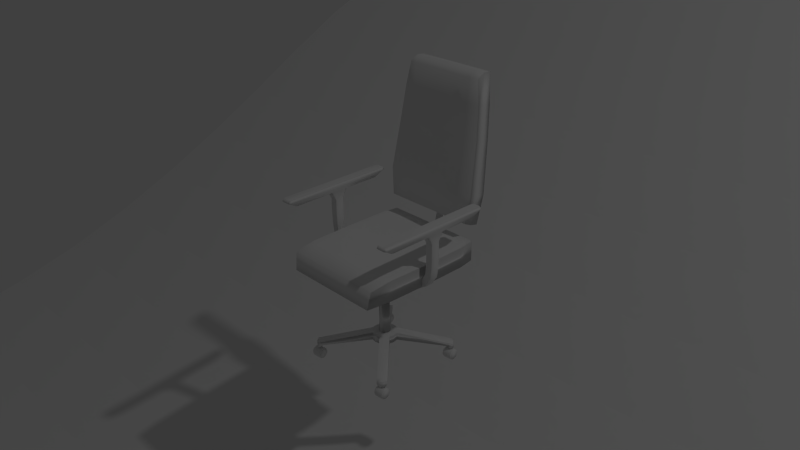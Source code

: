 # Source: officechairbasic.blend  (saved by Blender 2.73.0; exported with 4.5.12 LTS)
import bpy
from mathutils import Matrix  # noqa: F401  (used for matrix-valued properties, if any)

bpy.ops.wm.read_factory_settings(use_empty=True)
scene = bpy.context.scene
scene.name = 'Scene'

# ---- collections
col_collection_1 = bpy.data.collections.new('Collection 1'); scene.collection.children.link(col_collection_1)
col_collection_2 = bpy.data.collections.new('Collection 2'); scene.collection.children.link(col_collection_2)
col_collection_2.hide_render = True
col_collection_2.hide_viewport = True

# ---- materials (node trees are filled in below, after node groups)
mat_diffuse_white = bpy.data.materials.new('Diffuse White')
mat_diffuse_white.alpha_threshold = 0.0
mat_diffuse_white.use_transparent_shadow = False
mat_diffuse_white.roughness = 0.5

# ---- material node trees

# ---- world
world_world = bpy.data.worlds.new('World'); scene.world = world_world
world_world.color = (0.05088, 0.05088, 0.05088)
world_world.use_sun_shadow = False
world_world.sun_shadow_jitter_overblur = 0.0
world_world.cycles.sampling_method = 'MANUAL'
world_world.cycles.sample_map_resolution = 256

# ---- cameras
cam_camera_002 = bpy.data.cameras.new('Camera.002')
cam_camera_002.clip_end = 100.0
cam_camera_002.lens = 35.0
cam_camera_002.sensor_width = 32.0
cam_camera_002.sensor_height = 18.0
cam_camera_002.display_size = 2.0
cam_camera_002.dof.focus_distance = 0.0
cam_camera_002.dof.aperture_fstop = 128.0
cam_camera_001 = bpy.data.cameras.new('Camera.001')
cam_camera_001.clip_end = 100.0
cam_camera_001.lens = 35.0
cam_camera_001.sensor_width = 32.0
cam_camera_001.sensor_height = 18.0
cam_camera_001.display_size = 2.0
cam_camera_001.dof.focus_distance = 0.0
cam_camera_001.dof.aperture_fstop = 128.0
cam_camera = bpy.data.cameras.new('Camera')
cam_camera.clip_end = 100.0
cam_camera.lens = 35.0
cam_camera.sensor_width = 32.0
cam_camera.sensor_height = 18.0
cam_camera.ortho_scale = 7.314
cam_camera.dof.focus_distance = 0.0
cam_camera.dof.aperture_fstop = 128.0

# ---- lights
light_lamp = bpy.data.lights.new('Lamp', 'POINT')
light_lamp.transmission_factor = 0.0
light_lamp.cutoff_distance = 30.0
light_lamp.energy = 100.0
light_lamp.shadow_buffer_clip_start = 1.001
light_lamp.shadow_soft_size = 0.1
light_lamp.shadow_maximum_resolution = 0.006
light_lamp.use_absolute_resolution = True
light_lamp.cycles.use_multiple_importance_sampling = False

# ---- meshes
me_plane_002 = bpy.data.meshes.new('Plane.002')
me_plane_002.from_pydata([(-1.0, -1.0, -0.3333), (1.0, -1.0, -0.3333), (-1.0, 1.0, 0.3333), (1.0, 1.0, 0.3333), (-1.0, 0.0, -0.2514), (1.0, 0.0, -0.2514), (-1.0, -0.5, -0.3333), (1.0, -0.5, -0.3333), (1.0, 0.5, 0.0), (-1.0, 0.5, 0.0), (-0.3333, -1.0, -0.3333), (0.3333, -1.0, -0.3333), (0.3333, 1.0, 0.3333), (-0.3333, 1.0, 0.3333), (0.3333, 0.0, -0.2514), (-0.3333, 0.0, -0.2514), (0.3333, -0.5, -0.3333), (-0.3333, -0.5, -0.3333), (0.3333, 0.5, 0.0), (-0.3333, 0.5, 0.0)], [], [(18, 8, 3, 12), (16, 7, 5, 14), (11, 1, 7, 16), (14, 5, 8, 18), (4, 15, 19, 9), (15, 14, 18, 19), (0, 10, 17, 6), (10, 11, 16, 17), (6, 17, 15, 4), (17, 16, 14, 15), (9, 19, 13, 2), (19, 18, 12, 13)])
me_plane_002.materials.append(mat_diffuse_white)
me_plane_002.use_remesh_preserve_volume = False
me_plane_002.use_remesh_preserve_attributes = False
me_plane_002.use_mirror_vertex_groups = False
me_plane_002.update()
me_cube_001 = bpy.data.meshes.new('Cube.001')
me_cube_001.from_pydata([(-0.7981, -0.2427, 8.014), (-0.7981, 0.2427, 8.014), (-1.013, 0.12, 5.08), (-1.013, -0.12, 5.08), (-0.8246, -0.2427, 8.017), (-0.8246, 0.2427, 8.017), (-1.013, 0.12, 5.437), (-1.013, -0.12, 5.437), (-0.8013, -0.3078, 8.014), (-0.8013, 0.3078, 8.014), (-1.013, 0.1521, 5.122), (-1.013, -0.1521, 5.122), (-0.8214, -0.3078, 8.016), (-0.8214, 0.3078, 8.016), (-1.013, 0.1521, 5.395), (-1.013, -0.1521, 5.395), (-0.8243, 0.12, 7.273), (-0.8258, 0.12, 6.476), (-0.8437, 0.12, 5.778), (-0.8953, 0.12, 5.462), (-0.954, 0.12, 5.452), (-0.9527, 0.12, 5.095), (-0.8899, 0.12, 5.112), (-0.8251, 0.12, 5.525), (-0.7996, 0.12, 6.432), (-0.7979, 0.12, 7.285), (-0.954, -0.12, 5.452), (-0.8953, -0.12, 5.462), (-0.8437, -0.12, 5.778), (-0.8258, -0.12, 6.476), (-0.8243, -0.12, 7.273), (-0.7979, -0.12, 7.285), (-0.7996, -0.12, 6.432), (-0.8251, -0.12, 5.525), (-0.8899, -0.12, 5.112), (-0.9527, -0.12, 5.095), (-0.8212, 0.1521, 7.275), (-0.8227, 0.1521, 6.471), (-0.8415, 0.1521, 5.748), (-0.8946, 0.1521, 5.421), (-0.9538, 0.1521, 5.41), (-0.9529, 0.1521, 5.137), (-0.8906, 0.1521, 5.154), (-0.8273, 0.1521, 5.555), (-0.8027, 0.1521, 6.437), (-0.801, 0.1521, 7.283), (-0.9538, -0.1521, 5.41), (-0.8946, -0.1521, 5.421), (-0.8415, -0.1521, 5.748), (-0.8227, -0.1521, 6.471), (-0.8212, -0.1521, 7.275), (-0.801, -0.1521, 7.283), (-0.8027, -0.1521, 6.437), (-0.8273, -0.1521, 5.555), (-0.8906, -0.1521, 5.154), (-0.9529, -0.1521, 5.137), (-0.7983, 0.12, 7.613), (-0.8248, -0.12, 7.614), (-0.8014, 0.1521, 7.613), (-0.8216, -0.1521, 7.614), (-0.8248, 0.12, 7.614), (-0.7983, -0.12, 7.613), (-0.8216, 0.1521, 7.614), (-0.8014, -0.1521, 7.613), (-0.8245, 0.12, 6.874), (-0.7981, 0.12, 6.864), (-0.8245, -0.12, 6.874), (-0.7981, -0.12, 6.864), (-0.8214, 0.1521, 6.872), (-0.8012, 0.1521, 6.865), (-0.8214, -0.1521, 6.872), (-0.8012, -0.1521, 6.865), (-0.8288, 0.12, 6.098), (-0.8043, 0.12, 5.964), (-0.8288, -0.12, 6.098), (-0.8043, -0.12, 5.964), (-0.8259, 0.1521, 6.082), (-0.8072, 0.1521, 5.98), (-0.8259, -0.1521, 6.082), (-0.8072, -0.1521, 5.98), (-0.8674, 0.12, 5.571), (-0.8569, 0.12, 5.244), (-0.8674, -0.12, 5.571), (-0.8569, -0.12, 5.244), (-0.8662, 0.1521, 5.532), (-0.8581, 0.1521, 5.282), (-0.8662, -0.1521, 5.532), (-0.8581, -0.1521, 5.282), (-0.792, -0.2765, 8.262), (-0.792, 0.2988, 8.262), (-0.8307, -0.2765, 8.265), (-0.8307, 0.2988, 8.265), (-0.8293, -0.2648, 8.196), (-0.8231, -1.867, 8.399), (-0.7934, 0.2793, 8.193), (-0.8293, 0.2793, 8.196), (-0.7981, -1.546, 8.014), (-0.8246, -1.546, 8.017), (-0.8013, -1.611, 8.014), (-0.8214, -1.611, 8.016), (-0.792, -1.82, 8.262), (-0.8307, -1.82, 8.265), (-0.7966, -1.897, 8.262), (-0.8261, -1.897, 8.265), (-0.7981, 1.425, 8.014), (-0.8246, 1.425, 8.017), (-0.8013, 1.49, 8.014), (-0.8214, 1.49, 8.016), (-0.792, 1.7, 8.262), (-0.8307, 1.7, 8.265), (-0.7966, 1.777, 8.262), (-0.8261, 1.777, 8.265), (-0.7959, 1.671, 8.397), (-0.8268, 1.671, 8.399), (-0.7995, 1.747, 8.397), (-0.8231, 1.747, 8.399), (-0.8261, 1.777, 8.322), (-0.7966, 1.777, 8.32), (-0.8307, 1.7, 8.322), (-0.792, 1.7, 8.32), (-0.8261, -1.897, 8.322), (-0.7966, -1.897, 8.32), (-0.8307, -1.82, 8.322), (-0.792, -1.82, 8.32), (-0.8307, 0.2988, 8.322), (-0.8307, -0.2765, 8.322), (-0.792, 0.2988, 8.32), (-0.792, -0.2765, 8.32), (-0.7934, -0.2648, 8.193), (-0.8251, -1.797, 8.196), (-0.8293, -1.725, 8.196), (-0.7934, -1.725, 8.193), (-0.7976, -1.797, 8.194), (-0.8251, 1.677, 8.196), (-0.8293, 1.604, 8.196), (-0.7976, 1.677, 8.194), (-0.7934, 1.604, 8.193), (-0.7995, -1.867, 8.397), (-0.8268, -1.792, 8.399), (-0.7959, -1.792, 8.397), (-0.8268, 0.2929, 8.399), (-0.8268, -0.273, 8.399), (-0.7959, 0.2929, 8.397), (-0.7959, -0.273, 8.397), (-1.268, -0.2427, 8.014), (-1.268, 0.2427, 8.014), (-1.053, 0.12, 5.08), (-1.053, -0.12, 5.08), (-1.242, -0.2427, 8.017), (-1.242, 0.2427, 8.017), (-1.053, 0.12, 5.437), (-1.053, -0.12, 5.437), (-1.265, -0.3078, 8.014), (-1.265, 0.3078, 8.014), (-1.053, 0.1521, 5.122), (-1.053, -0.1521, 5.122), (-1.245, -0.3078, 8.016), (-1.245, 0.3078, 8.016), (-1.053, 0.1521, 5.395), (-1.053, -0.1521, 5.395), (-1.242, 0.12, 7.273), (-1.241, 0.12, 6.476), (-1.223, 0.12, 5.778), (-1.171, 0.12, 5.462), (-1.113, 0.12, 5.452), (-1.114, 0.12, 5.095), (-1.177, 0.12, 5.112), (-1.241, 0.12, 5.525), (-1.267, 0.12, 6.432), (-1.269, 0.12, 7.285), (-1.113, -0.12, 5.452), (-1.171, -0.12, 5.462), (-1.223, -0.12, 5.778), (-1.241, -0.12, 6.476), (-1.242, -0.12, 7.273), (-1.269, -0.12, 7.285), (-1.267, -0.12, 6.432), (-1.241, -0.12, 5.525), (-1.177, -0.12, 5.112), (-1.114, -0.12, 5.095), (-1.245, 0.1521, 7.275), (-1.244, 0.1521, 6.471), (-1.225, 0.1521, 5.748), (-1.172, 0.1521, 5.421), (-1.113, 0.1521, 5.41), (-1.114, 0.1521, 5.137), (-1.176, 0.1521, 5.154), (-1.239, 0.1521, 5.555), (-1.264, 0.1521, 6.437), (-1.266, 0.1521, 7.283), (-1.113, -0.1521, 5.41), (-1.172, -0.1521, 5.421), (-1.225, -0.1521, 5.748), (-1.244, -0.1521, 6.471), (-1.245, -0.1521, 7.275), (-1.266, -0.1521, 7.283), (-1.264, -0.1521, 6.437), (-1.239, -0.1521, 5.555), (-1.176, -0.1521, 5.154), (-1.114, -0.1521, 5.137), (-1.268, 0.12, 7.613), (-1.242, -0.12, 7.614), (-1.265, 0.1521, 7.613), (-1.245, -0.1521, 7.614), (-1.242, 0.12, 7.614), (-1.268, -0.12, 7.613), (-1.245, 0.1521, 7.614), (-1.265, -0.1521, 7.613), (-1.242, 0.12, 6.874), (-1.268, 0.12, 6.864), (-1.242, -0.12, 6.874), (-1.268, -0.12, 6.864), (-1.245, 0.1521, 6.872), (-1.265, 0.1521, 6.865), (-1.245, -0.1521, 6.872), (-1.265, -0.1521, 6.865), (-1.238, 0.12, 6.098), (-1.262, 0.12, 5.964), (-1.238, -0.12, 6.098), (-1.262, -0.12, 5.964), (-1.241, 0.1521, 6.082), (-1.259, 0.1521, 5.98), (-1.241, -0.1521, 6.082), (-1.259, -0.1521, 5.98), (-1.199, 0.12, 5.571), (-1.21, 0.12, 5.244), (-1.199, -0.12, 5.571), (-1.21, -0.12, 5.244), (-1.2, 0.1521, 5.532), (-1.208, 0.1521, 5.282), (-1.2, -0.1521, 5.532), (-1.208, -0.1521, 5.282), (-1.275, -0.2765, 8.262), (-1.275, 0.2988, 8.262), (-1.236, -0.2765, 8.265), (-1.236, 0.2988, 8.265), (-1.237, -0.2648, 8.196), (-1.243, -1.867, 8.399), (-1.273, 0.2793, 8.193), (-1.237, 0.2793, 8.196), (-1.268, -1.546, 8.014), (-1.242, -1.546, 8.017), (-1.265, -1.611, 8.014), (-1.245, -1.611, 8.016), (-1.275, -1.82, 8.262), (-1.236, -1.82, 8.265), (-1.27, -1.897, 8.262), (-1.24, -1.897, 8.265), (-1.268, 1.425, 8.014), (-1.242, 1.425, 8.017), (-1.265, 1.49, 8.014), (-1.245, 1.49, 8.016), (-1.275, 1.7, 8.262), (-1.236, 1.7, 8.265), (-1.27, 1.777, 8.262), (-1.24, 1.777, 8.265), (-1.271, 1.671, 8.397), (-1.24, 1.671, 8.399), (-1.267, 1.747, 8.397), (-1.243, 1.747, 8.399), (-1.24, 1.777, 8.322), (-1.27, 1.777, 8.32), (-1.236, 1.7, 8.322), (-1.275, 1.7, 8.32), (-1.24, -1.897, 8.322), (-1.27, -1.897, 8.32), (-1.236, -1.82, 8.322), (-1.275, -1.82, 8.32), (-1.236, 0.2988, 8.322), (-1.236, -0.2765, 8.322), (-1.275, 0.2988, 8.32), (-1.275, -0.2765, 8.32), (-1.273, -0.2648, 8.193), (-1.241, -1.797, 8.196), (-1.237, -1.725, 8.196), (-1.273, -1.725, 8.193), (-1.269, -1.797, 8.194), (-1.241, 1.677, 8.196), (-1.237, 1.604, 8.196), (-1.269, 1.677, 8.194), (-1.273, 1.604, 8.193), (-1.267, -1.867, 8.397), (-1.24, -1.792, 8.399), (-1.271, -1.792, 8.397), (-1.24, 0.2929, 8.399), (-1.24, -0.273, 8.399), (-1.271, 0.2929, 8.397), (-1.271, -0.273, 8.397), (-1.206, -1.451, 1.036), (-1.172, -1.427, 1.036), (-1.206, -1.398, 1.022), (-1.172, -1.374, 1.022), (-1.207, -1.351, 0.9819), (-1.173, -1.327, 0.9819), (-1.207, -1.317, 0.9206), (-1.173, -1.293, 0.9206), (-1.207, -1.299, 0.8454), (-1.173, -1.274, 0.8454), (-1.207, -1.299, 0.7653), (-1.173, -1.274, 0.7653), (-1.207, -1.317, 0.6901), (-1.173, -1.293, 0.6901), (-1.207, -1.351, 0.6287), (-1.173, -1.327, 0.6287), (-1.206, -1.398, 0.5887), (-1.172, -1.374, 0.5887), (-1.206, -1.451, 0.5748), (-1.172, -1.427, 0.5748), (-1.205, -1.504, 0.5887), (-1.171, -1.479, 0.5887), (-1.205, -1.55, 0.6287), (-1.171, -1.526, 0.6287), (-1.205, -1.584, 0.6901), (-1.171, -1.56, 0.6901), (-1.204, -1.603, 0.7653), (-1.17, -1.579, 0.7653), (-1.204, -1.603, 0.8454), (-1.17, -1.579, 0.8454), (-1.205, -1.584, 0.9206), (-1.171, -1.56, 0.9206), (-1.205, -1.55, 0.9819), (-1.171, -1.526, 0.9819), (-1.205, -1.504, 1.022), (-1.171, -1.479, 1.022), (-1.202, -1.448, 1.061), (-1.175, -1.429, 1.061), (-1.176, -1.37, 1.046), (-1.203, -1.39, 1.046), (-1.176, -1.319, 1.001), (-1.203, -1.338, 1.001), (-1.176, -1.28, 0.9334), (-1.204, -1.3, 0.9334), (-1.176, -1.26, 0.8498), (-1.204, -1.279, 0.8498), (-1.176, -1.26, 0.7609), (-1.204, -1.279, 0.7609), (-1.176, -1.28, 0.6773), (-1.204, -1.3, 0.6773), (-1.176, -1.319, 0.6092), (-1.203, -1.338, 0.6092), (-1.176, -1.37, 0.5647), (-1.203, -1.39, 0.5647), (-1.175, -1.429, 0.5492), (-1.202, -1.448, 0.5492), (-1.174, -1.488, 0.5647), (-1.202, -1.507, 0.5647), (-1.174, -1.539, 0.6092), (-1.201, -1.559, 0.6092), (-1.174, -1.578, 0.6773), (-1.201, -1.597, 0.6773), (-1.174, -1.598, 0.7609), (-1.201, -1.617, 0.7609), (-1.174, -1.598, 0.8498), (-1.201, -1.617, 0.8498), (-1.174, -1.578, 0.9334), (-1.201, -1.597, 0.9334), (-1.174, -1.539, 1.001), (-1.201, -1.559, 1.001), (-1.174, -1.488, 1.046), (-1.202, -1.507, 1.046), (-1.171, 1.396, 1.036), (-1.206, 1.371, 1.036), (-1.172, 1.449, 1.022), (-1.207, 1.424, 1.022), (-1.172, 1.495, 0.9816), (-1.207, 1.47, 0.9816), (-1.172, 1.53, 0.9203), (-1.207, 1.505, 0.9203), (-1.172, 1.548, 0.845), (-1.208, 1.523, 0.845), (-1.172, 1.548, 0.765), (-1.208, 1.523, 0.765), (-1.172, 1.53, 0.6897), (-1.207, 1.505, 0.6897), (-1.172, 1.495, 0.6284), (-1.207, 1.47, 0.6284), (-1.172, 1.449, 0.5884), (-1.207, 1.424, 0.5884), (-1.171, 1.396, 0.5745), (-1.206, 1.371, 0.5745), (-1.171, 1.343, 0.5884), (-1.206, 1.318, 0.5884), (-1.17, 1.297, 0.6284), (-1.205, 1.272, 0.6284), (-1.17, 1.262, 0.6897), (-1.205, 1.237, 0.6897), (-1.17, 1.244, 0.765), (-1.205, 1.219, 0.765), (-1.17, 1.244, 0.845), (-1.205, 1.219, 0.845), (-1.17, 1.262, 0.9203), (-1.205, 1.237, 0.9203), (-1.17, 1.297, 0.9816), (-1.205, 1.272, 0.9816), (-1.171, 1.343, 1.022), (-1.206, 1.318, 1.022), (-1.175, 1.394, 1.061), (-1.203, 1.374, 1.061), (-1.203, 1.432, 1.046), (-1.175, 1.452, 1.046), (-1.204, 1.484, 1.001), (-1.176, 1.504, 1.001), (-1.204, 1.522, 0.933), (-1.176, 1.542, 0.933), (-1.204, 1.543, 0.8495), (-1.176, 1.563, 0.8495), (-1.204, 1.543, 0.7605), (-1.176, 1.563, 0.7605), (-1.204, 1.522, 0.677), (-1.176, 1.542, 0.677), (-1.204, 1.484, 0.6088), (-1.176, 1.504, 0.6088), (-1.203, 1.432, 0.5644), (-1.175, 1.452, 0.5644), (-1.203, 1.374, 0.5489), (-1.175, 1.394, 0.5489), (-1.202, 1.315, 0.5644), (-1.174, 1.335, 0.5644), (-1.202, 1.263, 0.6088), (-1.174, 1.283, 0.6088), (-1.202, 1.225, 0.677), (-1.173, 1.245, 0.677), (-1.201, 1.205, 0.7605), (-1.173, 1.225, 0.7605), (-1.201, 1.205, 0.8495), (-1.173, 1.225, 0.8495), (-1.202, 1.225, 0.933), (-1.173, 1.245, 0.933), (-1.202, 1.263, 1.001), (-1.174, 1.283, 1.001), (-1.202, 1.315, 1.046), (-1.174, 1.335, 1.046), (-0.8586, 1.396, 1.036), (-0.8937, 1.371, 1.036), (-0.8591, 1.449, 1.022), (-0.8941, 1.424, 1.022), (-0.8595, 1.495, 0.9816), (-0.8945, 1.47, 0.9816), (-0.8598, 1.53, 0.9203), (-0.8948, 1.505, 0.9203), (-0.8599, 1.548, 0.845), (-0.895, 1.523, 0.845), (-0.8599, 1.548, 0.765), (-0.895, 1.523, 0.765), (-0.8598, 1.53, 0.6897), (-0.8948, 1.505, 0.6897), (-0.8595, 1.495, 0.6284), (-0.8945, 1.47, 0.6284), (-0.8591, 1.449, 0.5884), (-0.8941, 1.424, 0.5884), (-0.8586, 1.396, 0.5745), (-0.8937, 1.371, 0.5745), (-0.8581, 1.343, 0.5884), (-0.8932, 1.318, 0.5884), (-0.8577, 1.297, 0.6284), (-0.8928, 1.272, 0.6284), (-0.8575, 1.262, 0.6897), (-0.8925, 1.237, 0.6897), (-0.8573, 1.244, 0.765), (-0.8924, 1.219, 0.765), (-0.8573, 1.244, 0.845), (-0.8924, 1.219, 0.845), (-0.8575, 1.262, 0.9203), (-0.8925, 1.237, 0.9203), (-0.8577, 1.297, 0.9816), (-0.8928, 1.272, 0.9816), (-0.8581, 1.343, 1.022), (-0.8932, 1.318, 1.022), (-0.862, 1.394, 1.061), (-0.8903, 1.374, 1.061), (-0.8908, 1.432, 1.046), (-0.8625, 1.452, 1.046), (-0.8912, 1.484, 1.001), (-0.863, 1.504, 1.001), (-0.8915, 1.522, 0.933), (-0.8633, 1.542, 0.933), (-0.8917, 1.543, 0.8495), (-0.8635, 1.563, 0.8495), (-0.8917, 1.543, 0.7605), (-0.8635, 1.563, 0.7605), (-0.8915, 1.522, 0.677), (-0.8633, 1.542, 0.677), (-0.8912, 1.484, 0.6088), (-0.863, 1.504, 0.6088), (-0.8908, 1.432, 0.5644), (-0.8625, 1.452, 0.5644), (-0.8903, 1.374, 0.5489), (-0.862, 1.394, 0.5489), (-0.8898, 1.315, 0.5644), (-0.8615, 1.335, 0.5644), (-0.8893, 1.263, 0.6088), (-0.8611, 1.283, 0.6088), (-0.889, 1.225, 0.677), (-0.8608, 1.245, 0.677), (-0.8888, 1.205, 0.7605), (-0.8606, 1.225, 0.7605), (-0.8888, 1.205, 0.8495), (-0.8606, 1.225, 0.8495), (-0.889, 1.225, 0.933), (-0.8608, 1.245, 0.933), (-0.8893, 1.263, 1.001), (-0.8611, 1.283, 1.001), (-0.8898, 1.315, 1.046), (-0.8615, 1.335, 1.046), (-0.8932, -1.451, 1.036), (-0.8591, -1.427, 1.036), (-0.8936, -1.398, 1.022), (-0.8596, -1.374, 1.022), (-0.894, -1.351, 0.9819), (-0.86, -1.327, 0.9819), (-0.8943, -1.317, 0.9206), (-0.8603, -1.293, 0.9206), (-0.8945, -1.299, 0.8454), (-0.8604, -1.274, 0.8454), (-0.8945, -1.299, 0.7653), (-0.8604, -1.274, 0.7653), (-0.8943, -1.317, 0.6901), (-0.8603, -1.293, 0.6901), (-0.894, -1.351, 0.6287), (-0.86, -1.327, 0.6287), (-0.8936, -1.398, 0.5887), (-0.8596, -1.374, 0.5887), (-0.8932, -1.451, 0.5748), (-0.8591, -1.427, 0.5748), (-0.8927, -1.504, 0.5887), (-0.8587, -1.479, 0.5887), (-0.8923, -1.55, 0.6287), (-0.8583, -1.526, 0.6287), (-0.892, -1.584, 0.6901), (-0.858, -1.56, 0.6901), (-0.8918, -1.603, 0.7653), (-0.8578, -1.579, 0.7653), (-0.8918, -1.603, 0.8454), (-0.8578, -1.579, 0.8454), (-0.892, -1.584, 0.9206), (-0.858, -1.56, 0.9206), (-0.8923, -1.55, 0.9819), (-0.8583, -1.526, 0.9819), (-0.8927, -1.504, 1.022), (-0.8587, -1.479, 1.022), (-0.8898, -1.448, 1.061), (-0.8625, -1.429, 1.061), (-0.863, -1.37, 1.046), (-0.8903, -1.39, 1.046), (-0.8634, -1.319, 1.001), (-0.8908, -1.338, 1.001), (-0.8637, -1.28, 0.9334), (-0.8911, -1.3, 0.9334), (-0.8639, -1.26, 0.8498), (-0.8913, -1.279, 0.8498), (-0.8639, -1.26, 0.7609), (-0.8913, -1.279, 0.7609), (-0.8637, -1.28, 0.6773), (-0.8911, -1.3, 0.6773), (-0.8634, -1.319, 0.6092), (-0.8908, -1.338, 0.6092), (-0.863, -1.37, 0.5647), (-0.8903, -1.39, 0.5647), (-0.8625, -1.429, 0.5492), (-0.8898, -1.448, 0.5492), (-0.862, -1.488, 0.5647), (-0.8893, -1.507, 0.5647), (-0.8615, -1.539, 0.6092), (-0.8889, -1.559, 0.6092), (-0.8612, -1.578, 0.6773), (-0.8886, -1.597, 0.6773), (-0.861, -1.598, 0.7609), (-0.8884, -1.617, 0.7609), (-0.861, -1.598, 0.8498), (-0.8884, -1.617, 0.8498), (-0.8612, -1.578, 0.9334), (-0.8886, -1.597, 0.9334), (-0.8615, -1.539, 1.001), (-0.8889, -1.559, 1.001), (-0.862, -1.488, 1.046), (-0.8893, -1.507, 1.046), (-1.195, -2.071, 5.436), (-1.2, 1.972, 5.436), (-0.8495, 1.972, 5.436), (-0.8542, -2.071, 5.436), (-1.202, -1.977, 6.242), (-1.2, 1.972, 6.387), (-0.8495, 1.972, 6.387), (-0.8475, -1.977, 6.242), (-1.025, 1.972, 6.387), (-1.025, 1.972, 5.436), (-1.025, -1.977, 6.242), (-1.025, -2.071, 5.436), (-1.21, -0.04985, 6.387), (-1.21, -0.04985, 5.436), (-0.8393, -0.04985, 6.387), (-0.8393, -0.04985, 5.436), (-1.025, -0.04985, 6.298), (-1.025, -0.04985, 5.436), (-1.207, -1.293, 5.436), (-0.843, -1.293, 6.387), (-1.025, -1.293, 6.298), (-1.025, -1.293, 5.436), (-1.207, -1.293, 6.387), (-0.843, -1.293, 5.436), (-1.209, 1.434, 6.387), (-0.8409, 1.434, 5.436), (-1.209, 1.434, 5.436), (-0.8409, 1.434, 6.387), (-1.025, 1.434, 6.387), (-1.025, 1.434, 5.436), (-1.162, 1.972, 5.436), (-1.164, -1.977, 6.242), (-1.162, 1.972, 6.387), (-1.158, -2.071, 5.436), (-1.17, -0.04985, 5.436), (-1.17, -0.04985, 6.387), (-1.167, -1.293, 6.387), (-1.167, -1.293, 5.436), (-1.169, 1.434, 5.436), (-1.169, 1.434, 6.387), (-0.8876, 1.972, 6.387), (-0.8912, -2.071, 5.436), (-0.8876, 1.972, 5.436), (-0.886, -1.977, 6.242), (-0.8796, -0.04985, 6.387), (-0.8796, -0.04985, 5.436), (-0.8825, -1.293, 5.436), (-0.8825, -1.293, 6.387), (-0.8809, 1.434, 6.387), (-0.8809, 1.434, 5.436), (-0.8937, 1.483, 1.44), (-0.8817, 1.377, 1.44), (-0.87, 1.267, 1.44), (-0.87, 1.267, 1.274), (-0.8817, 1.377, 1.274), (-0.8937, 1.483, 1.274), (-0.8609, 1.35, 1.4), (-0.8704, 1.479, 1.4), (-0.8847, 1.565, 1.4), (-0.8609, 1.35, 1.248), (-0.8704, 1.479, 1.248), (-0.8847, 1.565, 1.248), (-1.206, 1.35, 1.248), (-1.196, 1.479, 1.248), (-1.182, 1.565, 1.248), (-1.033, 0.1625, 1.987), (-1.026, 0.1502, 1.987), (-1.021, 0.1149, 1.987), (-1.017, 0.0622, 1.987), (-1.015, -2.98e-08, 1.987), (-1.206, 1.35, 1.4), (-1.196, 1.479, 1.4), (-1.182, 1.565, 1.4), (-1.197, 1.267, 1.274), (-1.033, 0.3988, 1.622), (-1.016, 0.3684, 1.622), (-1.002, 0.282, 1.622), (-0.9927, 0.1526, 1.622), (-0.9894, -8.941e-08, 1.622), (-1.185, 1.377, 1.274), (-1.173, 1.483, 1.274), (-1.173, 1.483, 1.44), (-1.185, 1.377, 1.44), (-1.033, 0.3988, 1.987), (-1.016, 0.3684, 1.987), (-1.002, 0.282, 1.987), (-0.9927, 0.1526, 1.987), (-0.9894, -8.941e-08, 1.987), (-1.197, 1.267, 1.44), (-0.8752, 1.315, 1.1), (-0.8817, 1.377, 1.1), (-0.8885, 1.436, 1.1), (-0.8662, 1.397, 1.075), (-0.8704, 1.479, 1.075), (-0.8794, 1.518, 1.075), (-1.051, -5.96e-08, 1.987), (-1.05, 0.0622, 1.987), (-1.046, 0.1149, 1.987), (-1.04, 0.1502, 1.987), (-1.033, 0.1625, 1.987), (-1.077, -1.192e-07, 1.622), (-1.074, 0.1526, 1.622), (-1.064, 0.282, 1.622), (-1.05, 0.3684, 1.622), (-1.033, 0.3988, 1.622), (-1.077, -1.192e-07, 1.987), (-1.074, 0.1526, 1.987), (-1.064, 0.282, 1.987), (-1.05, 0.3684, 1.987), (-1.033, 0.3988, 1.987), (-1.178, 1.436, 1.1), (-1.185, 1.377, 1.1), (-1.191, 1.315, 1.1), (-1.187, 1.518, 1.075), (-1.196, 1.479, 1.075), (-1.2, 1.397, 1.075), (-1.182, -1.565, 1.248), (-1.196, -1.479, 1.248), (-1.206, -1.35, 1.248), (-1.182, -1.565, 1.4), (-1.196, -1.479, 1.4), (-1.206, -1.35, 1.4), (-1.173, -1.483, 1.274), (-1.185, -1.377, 1.274), (-1.197, -1.267, 1.274), (-1.197, -1.267, 1.44), (-1.185, -1.377, 1.44), (-1.173, -1.483, 1.44), (-1.033, -0.1625, 1.987), (-1.04, -0.1502, 1.987), (-1.046, -0.1149, 1.987), (-1.05, -0.0622, 1.987), (-1.051, 4.47e-08, 1.987), (-1.033, -0.3988, 1.622), (-1.05, -0.3684, 1.622), (-1.064, -0.282, 1.622), (-1.074, -0.1526, 1.622), (-1.077, 1.639e-07, 1.622), (-1.033, -0.3988, 1.987), (-1.05, -0.3684, 1.987), (-1.064, -0.282, 1.987), (-1.074, -0.1526, 1.987), (-1.077, 1.639e-07, 1.987), (-1.191, -1.315, 1.1), (-1.185, -1.377, 1.1), (-1.178, -1.436, 1.1), (-1.2, -1.397, 1.075), (-1.196, -1.479, 1.075), (-1.187, -1.518, 1.075), (-0.8609, -1.35, 1.248), (-0.8704, -1.479, 1.248), (-0.8847, -1.565, 1.248), (-0.8609, -1.35, 1.4), (-0.8704, -1.479, 1.4), (-0.8847, -1.565, 1.4), (-0.87, -1.267, 1.274), (-0.8817, -1.377, 1.274), (-0.8937, -1.483, 1.274), (-0.8937, -1.483, 1.44), (-0.8817, -1.377, 1.44), (-0.87, -1.267, 1.44), (-1.015, 2.98e-08, 1.987), (-1.017, -0.0622, 1.987), (-1.021, -0.1149, 1.987), (-1.026, -0.1502, 1.987), (-1.033, -0.1625, 1.987), (-0.9894, 2.98e-08, 1.622), (-0.9927, -0.1526, 1.622), (-1.002, -0.282, 1.622), (-1.016, -0.3684, 1.622), (-1.033, -0.3988, 1.622), (-0.9894, 2.98e-08, 1.987), (-0.9927, -0.1526, 1.987), (-1.002, -0.282, 1.987), (-1.016, -0.3684, 1.987), (-1.033, -0.3988, 1.987), (-0.8885, -1.436, 1.1), (-0.8817, -1.377, 1.1), (-0.8752, -1.315, 1.1), (-0.8794, -1.518, 1.075), (-0.8704, -1.479, 1.075), (-0.8662, -1.397, 1.075), (-1.018, 2.589, 8.827), (-1.019, -0.4393, 5.248), (-1.019, 2.606, 8.823), (-1.019, -0.4393, 5.217), (-1.019, 2.618, 8.82), (-1.02, -0.4393, 5.195), (-1.02, 2.623, 8.819), (-1.021, -0.4393, 5.186), (-1.047, 2.619, 8.819), (-1.047, -0.4393, 5.195), (-1.048, 2.607, 8.822), (-1.048, -0.4393, 5.217), (-1.048, 2.59, 8.826), (-1.048, -0.4393, 5.248), (-1.048, 2.573, 8.83), (-1.048, -0.4393, 5.28), (-1.047, 2.561, 8.833), (-1.047, -0.4393, 5.302), (-1.02, 2.555, 8.835), (-1.021, -0.4393, 5.311), (-1.019, 2.559, 8.834), (-1.02, -0.4393, 5.302), (-1.019, 2.572, 8.831), (-1.019, -0.4393, 5.28), (-1.018, 2.5, 7.942), (-1.018, 2.412, 7.056), (-1.018, 2.291, 6.181), (-1.018, 1.998, 5.475), (-1.018, 1.523, 5.318), (-1.019, 1.031, 5.258), (-1.019, 0.5371, 5.248), (-1.019, 0.05477, 5.248), (-1.019, 0.05477, 5.217), (-1.019, 0.5371, 5.217), (-1.019, 1.032, 5.227), (-1.019, 1.526, 5.29), (-1.018, 2.007, 5.451), (-1.018, 2.307, 6.172), (-1.018, 2.429, 7.052), (-1.018, 2.517, 7.938), (-1.02, 0.05477, 5.195), (-1.02, 0.5371, 5.195), (-1.02, 1.032, 5.205), (-1.019, 1.528, 5.269), (-1.019, 2.014, 5.433), (-1.019, 2.319, 6.165), (-1.019, 2.441, 7.049), (-1.019, 2.529, 7.936), (-1.021, 0.05477, 5.186), (-1.021, 0.5371, 5.186), (-1.021, 1.033, 5.196), (-1.02, 1.529, 5.262), (-1.02, 2.016, 5.426), (-1.02, 2.323, 6.163), (-1.02, 2.446, 7.048), (-1.02, 2.534, 7.935), (-1.047, 0.05477, 5.195), (-1.047, 0.5371, 5.195), (-1.047, 1.032, 5.205), (-1.047, 1.529, 5.269), (-1.047, 2.015, 5.432), (-1.047, 2.32, 6.164), (-1.047, 2.443, 7.048), (-1.047, 2.531, 7.935), (-1.048, 0.05477, 5.217), (-1.048, 0.5371, 5.217), (-1.048, 1.032, 5.227), (-1.048, 1.527, 5.289), (-1.047, 2.008, 5.45), (-1.047, 2.308, 6.171), (-1.047, 2.43, 7.051), (-1.047, 2.518, 7.937), (-1.048, 0.05477, 5.248), (-1.048, 0.5371, 5.248), (-1.048, 1.031, 5.258), (-1.048, 1.524, 5.318), (-1.048, 1.999, 5.474), (-1.047, 2.292, 6.18), (-1.048, 2.414, 7.055), (-1.048, 2.501, 7.941), (-1.048, 0.05477, 5.28), (-1.048, 0.537, 5.28), (-1.048, 1.03, 5.289), (-1.048, 1.521, 5.347), (-1.047, 1.99, 5.498), (-1.047, 2.276, 6.19), (-1.047, 2.397, 7.059), (-1.047, 2.484, 7.944), (-1.047, 0.05477, 5.302), (-1.047, 0.537, 5.302), (-1.047, 1.03, 5.312), (-1.047, 1.519, 5.369), (-1.047, 1.983, 5.516), (-1.047, 2.264, 6.196), (-1.047, 2.384, 7.062), (-1.047, 2.472, 7.947), (-1.021, 0.05477, 5.311), (-1.021, 0.537, 5.311), (-1.021, 1.03, 5.32), (-1.02, 1.518, 5.377), (-1.02, 1.98, 5.524), (-1.02, 2.259, 6.2), (-1.02, 2.378, 7.064), (-1.02, 2.466, 7.949), (-1.02, 0.05477, 5.302), (-1.02, 0.537, 5.302), (-1.02, 1.03, 5.312), (-1.019, 1.519, 5.369), (-1.019, 1.982, 5.517), (-1.019, 2.263, 6.197), (-1.019, 2.383, 7.063), (-1.019, 2.47, 7.948), (-1.019, 0.05477, 5.28), (-1.019, 0.537, 5.28), (-1.019, 1.03, 5.289), (-1.019, 1.521, 5.347), (-1.018, 1.989, 5.499), (-1.018, 2.275, 6.191), (-1.018, 2.395, 7.06), (-1.018, 2.483, 7.945), (-1.018, 2.597, 8.825), (-1.019, -0.4393, 5.233), (-1.019, -0.1923, 5.248), (-1.019, 2.561, 8.381), (-1.019, 2.612, 8.822), (-1.019, -0.4393, 5.206), (-1.019, 2.573, 8.378), (-1.02, 2.62, 8.82), (-1.02, -0.4393, 5.19), (-1.02, 2.578, 8.377), (-1.046, 2.622, 8.819), (-1.047, -0.4393, 5.19), (-1.047, 2.574, 8.377), (-1.047, 2.613, 8.821), (-1.048, -0.4393, 5.206), (-1.048, 2.562, 8.38), (-1.048, 2.599, 8.824), (-1.048, -0.4393, 5.233), (-1.048, 2.545, 8.383), (-1.048, 2.582, 8.828), (-1.048, -0.4393, 5.264), (-1.048, 2.528, 8.387), (-1.047, 2.567, 8.831), (-1.048, -0.4393, 5.291), (-1.047, 2.516, 8.39), (-1.046, 2.558, 8.833), (-1.047, -0.4393, 5.306), (-1.02, 2.51, 8.392), (-1.02, 2.557, 8.834), (-1.02, -0.4393, 5.306), (-1.019, 2.514, 8.391), (-1.019, 2.566, 8.832), (-1.019, -0.4393, 5.291), (-1.019, 2.527, 8.388), (-1.018, 2.58, 8.829), (-1.019, -0.4393, 5.264), (-1.018, 2.544, 8.385), (-1.018, 2.456, 7.499), (-1.018, 2.36, 6.616), (-1.018, 2.177, 5.777), (-1.018, 1.768, 5.356), (-1.019, 1.278, 5.283), (-1.019, 0.7841, 5.249), (-1.019, 0.29, 5.248), (-1.019, -0.1923, 5.217), (-1.019, 0.29, 5.217), (-1.019, 0.7843, 5.218), (-1.019, 1.279, 5.252), (-1.019, 1.773, 5.33), (-1.018, 2.191, 5.76), (-1.018, 2.377, 6.61), (-1.018, 2.473, 7.495), (-1.02, -0.1923, 5.195), (-1.02, 0.29, 5.195), (-1.02, 0.7845, 5.195), (-1.02, 1.28, 5.23), (-1.019, 1.776, 5.311), (-1.019, 2.201, 5.748), (-1.019, 2.389, 6.606), (-1.019, 2.486, 7.493), (-1.021, -0.1923, 5.186), (-1.021, 0.29, 5.186), (-1.021, 0.7845, 5.187), (-1.021, 1.281, 5.222), (-1.02, 1.778, 5.305), (-1.02, 2.205, 5.743), (-1.02, 2.394, 6.604), (-1.02, 2.49, 7.492), (-1.047, -0.1923, 5.195), (-1.047, 0.29, 5.195), (-1.047, 0.7845, 5.195), (-1.047, 1.281, 5.23), (-1.047, 1.777, 5.311), (-1.046, 2.203, 5.747), (-1.047, 2.39, 6.605), (-1.047, 2.487, 7.492), (-1.048, -0.1923, 5.217), (-1.048, 0.29, 5.217), (-1.048, 0.7843, 5.218), (-1.048, 1.279, 5.252), (-1.048, 1.774, 5.329), (-1.047, 2.193, 5.759), (-1.047, 2.378, 6.609), (-1.047, 2.475, 7.494), (-1.048, -0.1923, 5.248), (-1.048, 0.29, 5.248), (-1.048, 0.7841, 5.249), (-1.048, 1.278, 5.283), (-1.048, 1.769, 5.356), (-1.047, 2.179, 5.776), (-1.048, 2.361, 6.615), (-1.048, 2.458, 7.498), (-1.048, -0.1923, 5.28), (-1.048, 0.29, 5.28), (-1.048, 0.7839, 5.28), (-1.048, 1.276, 5.314), (-1.048, 1.764, 5.382), (-1.047, 2.165, 5.793), (-1.047, 2.345, 6.62), (-1.047, 2.441, 7.501), (-1.047, -0.1923, 5.302), (-1.047, 0.29, 5.302), (-1.047, 0.7837, 5.303), (-1.047, 1.275, 5.336), (-1.047, 1.761, 5.402), (-1.047, 2.154, 5.805), (-1.047, 2.332, 6.624), (-1.047, 2.428, 7.504), (-1.021, -0.1923, 5.311), (-1.021, 0.29, 5.311), (-1.021, 0.7837, 5.311), (-1.021, 1.274, 5.345), (-1.02, 1.758, 5.41), (-1.02, 2.149, 5.81), (-1.02, 2.327, 6.627), (-1.02, 2.422, 7.506), (-1.02, -0.1923, 5.302), (-1.02, 0.29, 5.302), (-1.02, 0.7837, 5.303), (-1.02, 1.275, 5.336), (-1.019, 1.76, 5.403), (-1.019, 2.153, 5.806), (-1.019, 2.331, 6.625), (-1.019, 2.427, 7.505), (-1.019, -0.1923, 5.28), (-1.019, 0.29, 5.28), (-1.019, 0.7839, 5.28), (-1.019, 1.276, 5.314), (-1.019, 1.763, 5.383), (-1.018, 2.163, 5.794), (-1.018, 2.343, 6.621), (-1.018, 2.439, 7.503), (-1.019, 2.477, 7.947), (-1.019, 2.389, 7.062), (-1.019, 2.269, 6.194), (-1.019, 1.985, 5.508), (-1.019, 1.52, 5.358), (-1.019, 1.03, 5.301), (-1.019, 0.537, 5.291), (-1.019, 0.05477, 5.291), (-1.018, 2.491, 7.944), (-1.018, 2.404, 7.058), (-1.018, 2.283, 6.186), (-1.018, 1.993, 5.487), (-1.019, 1.522, 5.333), (-1.019, 1.031, 5.274), (-1.019, 0.5371, 5.264), (-1.019, 0.05477, 5.264), (-1.02, 2.468, 7.948), (-1.02, 2.381, 7.064), (-1.019, 2.261, 6.199), (-1.019, 1.981, 5.521), (-1.02, 1.518, 5.373), (-1.02, 1.03, 5.316), (-1.02, 0.537, 5.306), (-1.02, 0.05477, 5.306), (-1.046, 2.469, 7.947), (-1.046, 2.382, 7.063), (-1.046, 2.262, 6.198), (-1.046, 1.982, 5.52), (-1.047, 1.519, 5.373), (-1.047, 1.03, 5.316), (-1.047, 0.537, 5.306), (-1.047, 0.05477, 5.306), (-1.047, 2.478, 7.946), (-1.047, 2.39, 7.061), (-1.047, 2.27, 6.193), (-1.047, 1.987, 5.507), (-1.047, 1.52, 5.358), (-1.048, 1.03, 5.301), (-1.048, 0.537, 5.291), (-1.048, 0.05477, 5.291), (-1.048, 2.493, 7.942), (-1.047, 2.405, 7.057), (-1.047, 2.284, 6.185), (-1.047, 1.995, 5.486), (-1.048, 1.523, 5.332), (-1.048, 1.031, 5.274), (-1.048, 0.5371, 5.264), (-1.048, 0.05477, 5.264), (-1.048, 2.51, 7.939), (-1.047, 2.422, 7.053), (-1.047, 2.3, 6.176), (-1.047, 2.004, 5.462), (-1.048, 1.525, 5.303), (-1.048, 1.031, 5.243), (-1.048, 0.5371, 5.233), (-1.048, 0.05477, 5.233), (-1.047, 2.524, 7.936), (-1.047, 2.437, 7.05), (-1.047, 2.314, 6.168), (-1.047, 2.012, 5.441), (-1.047, 1.528, 5.279), (-1.048, 1.032, 5.216), (-1.048, 0.5371, 5.206), (-1.048, 0.05477, 5.206), (-1.046, 2.533, 7.934), (-1.046, 2.445, 7.048), (-1.046, 2.322, 6.163), (-1.046, 2.016, 5.429), (-1.047, 1.529, 5.266), (-1.047, 1.032, 5.2), (-1.047, 0.5371, 5.19), (-1.047, 0.05477, 5.19), (-1.02, 2.532, 7.935), (-1.02, 2.444, 7.049), (-1.019, 2.321, 6.164), (-1.019, 2.015, 5.43), (-1.02, 1.529, 5.266), (-1.02, 1.032, 5.2), (-1.02, 0.5371, 5.19), (-1.02, 0.05477, 5.19), (-1.019, 2.523, 7.937), (-1.019, 2.435, 7.051), (-1.019, 2.313, 6.169), (-1.019, 2.01, 5.442), (-1.019, 1.527, 5.279), (-1.019, 1.032, 5.216), (-1.019, 0.5371, 5.206), (-1.019, 0.05477, 5.206), (-1.018, 2.508, 7.94), (-1.018, 2.421, 7.054), (-1.018, 2.299, 6.177), (-1.018, 2.002, 5.463), (-1.019, 1.525, 5.304), (-1.019, 1.031, 5.243), (-1.019, 0.5371, 5.233), (-1.019, 0.05477, 5.233), (-1.019, 0.29, 5.233), (-1.019, 0.7842, 5.234), (-1.019, 1.278, 5.268), (-1.018, 1.77, 5.343), (-1.018, 2.184, 5.769), (-1.018, 2.368, 6.613), (-1.018, 2.465, 7.497), (-1.018, 2.552, 8.383), (-1.019, 0.29, 5.206), (-1.019, 0.7844, 5.207), (-1.019, 1.28, 5.241), (-1.019, 1.774, 5.321), (-1.019, 2.196, 5.754), (-1.019, 2.383, 6.608), (-1.019, 2.48, 7.494), (-1.019, 2.567, 8.38), (-1.02, 0.29, 5.19), (-1.02, 0.7845, 5.191), (-1.02, 1.281, 5.226), (-1.02, 1.777, 5.308), (-1.019, 2.203, 5.746), (-1.019, 2.391, 6.605), (-1.02, 2.488, 7.492), (-1.02, 2.575, 8.378), (-1.047, 0.29, 5.19), (-1.047, 0.7845, 5.191), (-1.047, 1.281, 5.226), (-1.046, 1.778, 5.308), (-1.046, 2.205, 5.745), (-1.046, 2.393, 6.604), (-1.046, 2.489, 7.491), (-1.046, 2.577, 8.377), (-1.048, 0.29, 5.206), (-1.048, 0.7844, 5.207), (-1.048, 1.28, 5.241), (-1.047, 1.775, 5.32), (-1.047, 2.198, 5.753), (-1.047, 2.384, 6.607), (-1.047, 2.481, 7.493), (-1.047, 2.568, 8.378), (-1.048, 0.29, 5.233), (-1.048, 0.7842, 5.234), (-1.048, 1.278, 5.268), (-1.048, 1.771, 5.343), (-1.047, 2.186, 5.767), (-1.047, 2.37, 6.612), (-1.048, 2.466, 7.496), (-1.048, 2.554, 8.382), (-1.048, 0.29, 5.264), (-1.048, 0.784, 5.265), (-1.048, 1.277, 5.298), (-1.048, 1.766, 5.369), (-1.047, 2.172, 5.784), (-1.047, 2.353, 6.617), (-1.048, 2.449, 7.5), (-1.048, 2.537, 8.385), (-1.048, 0.29, 5.291), (-1.048, 0.7838, 5.292), (-1.048, 1.275, 5.325), (-1.047, 1.762, 5.392), (-1.047, 2.16, 5.799), (-1.047, 2.339, 6.622), (-1.047, 2.435, 7.503), (-1.047, 2.522, 8.389), (-1.047, 0.29, 5.306), (-1.047, 0.7837, 5.307), (-1.047, 1.275, 5.341), (-1.046, 1.76, 5.406), (-1.046, 2.152, 5.807), (-1.046, 2.33, 6.625), (-1.046, 2.426, 7.505), (-1.046, 2.513, 8.39), (-1.02, 0.29, 5.306), (-1.02, 0.7837, 5.307), (-1.02, 1.274, 5.341), (-1.02, 1.759, 5.407), (-1.019, 2.151, 5.808), (-1.019, 2.329, 6.626), (-1.02, 2.425, 7.506), (-1.02, 2.512, 8.391), (-1.019, 0.29, 5.264), (-1.019, 0.784, 5.265), (-1.019, 1.277, 5.298), (-1.018, 1.765, 5.37), (-1.018, 2.17, 5.785), (-1.018, 2.352, 6.618), (-1.018, 2.448, 7.501), (-1.018, 2.535, 8.386), (-1.019, 0.29, 5.291), (-1.019, 0.7838, 5.292), (-1.019, 1.275, 5.325), (-1.019, 1.761, 5.393), (-1.019, 2.158, 5.8), (-1.019, 2.337, 6.623), (-1.019, 2.433, 7.504), (-1.019, 2.52, 8.39), (-1.019, -0.1923, 5.291), (-1.019, -0.1923, 5.264), (-1.02, -0.1923, 5.306), (-1.047, -0.1923, 5.306), (-1.048, -0.1923, 5.291), (-1.048, -0.1923, 5.264), (-1.048, -0.1923, 5.233), (-1.048, -0.1923, 5.206), (-1.047, -0.1923, 5.19), (-1.02, -0.1923, 5.19), (-1.019, -0.1923, 5.206), (-1.019, -0.1923, 5.233), (-1.018, 2.096, 5.603), (-1.018, 2.108, 5.582), (-1.019, 2.117, 5.566), (-1.02, 2.12, 5.561), (-1.047, 2.118, 5.565), (-1.047, 2.109, 5.581), (-1.047, 2.098, 5.602), (-1.047, 2.086, 5.623), (-1.047, 2.077, 5.639), (-1.02, 2.073, 5.646), (-1.019, 2.076, 5.64), (-1.018, 2.084, 5.625), (-1.018, 2.102, 5.593), (-1.019, 2.112, 5.574), (-1.019, 2.118, 5.564), (-1.046, 2.12, 5.563), (-1.047, 2.114, 5.573), (-1.047, 2.103, 5.592), (-1.047, 2.092, 5.613), (-1.047, 2.081, 5.631), (-1.046, 2.075, 5.642), (-1.019, 2.074, 5.643), (-1.018, 2.09, 5.614), (-1.019, 2.08, 5.632), (-1.018, 2.257, 5.96), (-1.019, 2.268, 5.951), (-1.02, 2.272, 5.947), (-1.047, 2.27, 5.95), (-1.047, 2.258, 5.959), (-1.047, 2.243, 5.971), (-1.047, 2.228, 5.984), (-1.047, 2.216, 5.993), (-1.02, 2.211, 5.997), (-1.019, 2.215, 5.994), (-1.018, 2.226, 5.985), (-1.018, 2.242, 5.972), (-1.018, 2.249, 5.966), (-1.019, 2.263, 5.955), (-1.019, 2.27, 5.949), (-1.046, 2.272, 5.948), (-1.047, 2.264, 5.954), (-1.047, 2.251, 5.965), (-1.047, 2.235, 5.978), (-1.047, 2.222, 5.988), (-1.046, 2.214, 5.995), (-1.019, 2.213, 5.996), (-1.018, 2.234, 5.979), (-1.019, 2.221, 5.989), (-1.018, 1.893, 5.372), (-1.019, 1.898, 5.353), (-1.02, 1.9, 5.347), (-1.047, 1.899, 5.353), (-1.047, 1.894, 5.371), (-1.048, 1.888, 5.397), (-1.047, 1.881, 5.423), (-1.047, 1.876, 5.442), (-1.02, 1.873, 5.449), (-1.019, 1.875, 5.442), (-1.018, 1.88, 5.423), (-1.018, 1.886, 5.398), (-1.018, 1.89, 5.385), (-1.019, 1.896, 5.363), (-1.02, 1.899, 5.35), (-1.046, 1.9, 5.349), (-1.047, 1.897, 5.362), (-1.048, 1.891, 5.384), (-1.048, 1.884, 5.41), (-1.047, 1.879, 5.432), (-1.046, 1.875, 5.445), (-1.02, 1.874, 5.446), (-1.018, 1.883, 5.411), (-1.019, 1.877, 5.433), (-1.019, 1.403, 5.272), (-1.02, 1.404, 5.25), (-1.02, 1.405, 5.242), (-1.047, 1.405, 5.25), (-1.048, 1.403, 5.272), (-1.048, 1.401, 5.301), (-1.048, 1.399, 5.332), (-1.047, 1.397, 5.354), (-1.02, 1.396, 5.363), (-1.02, 1.397, 5.354), (-1.019, 1.398, 5.332), (-1.019, 1.4, 5.302), (-1.019, 1.402, 5.287), (-1.019, 1.404, 5.261), (-1.02, 1.405, 5.246), (-1.047, 1.405, 5.246), (-1.047, 1.404, 5.261), (-1.048, 1.402, 5.286), (-1.048, 1.4, 5.317), (-1.047, 1.398, 5.343), (-1.047, 1.397, 5.358), (-1.02, 1.396, 5.358), (-1.019, 1.399, 5.317), (-1.019, 1.397, 5.343), (-1.018, 1.646, 5.334), (-1.019, 1.65, 5.307), (-1.019, 1.652, 5.287), (-1.02, 1.653, 5.281), (-1.047, 1.653, 5.287), (-1.048, 1.65, 5.306), (-1.048, 1.647, 5.333), (-1.048, 1.643, 5.361), (-1.047, 1.641, 5.382), (-1.02, 1.639, 5.39), (-1.019, 1.64, 5.382), (-1.019, 1.643, 5.362), (-1.019, 1.648, 5.32), (-1.019, 1.651, 5.297), (-1.02, 1.653, 5.284), (-1.046, 1.654, 5.284), (-1.047, 1.652, 5.297), (-1.048, 1.649, 5.32), (-1.048, 1.645, 5.347), (-1.047, 1.642, 5.371), (-1.046, 1.64, 5.386), (-1.02, 1.639, 5.386), (-1.019, 1.644, 5.348), (-1.019, 1.641, 5.372), (-1.018, 2.737, 10.3), (-1.019, 2.754, 10.3), (-1.019, 2.767, 10.29), (-1.02, 2.771, 10.29), (-1.047, 2.768, 10.29), (-1.048, 2.756, 10.3), (-1.048, 2.739, 10.3), (-1.048, 2.722, 10.3), (-1.047, 2.709, 10.31), (-1.02, 2.703, 10.31), (-1.019, 2.708, 10.31), (-1.019, 2.72, 10.3), (-1.018, 2.746, 10.3), (-1.019, 2.76, 10.3), (-1.02, 2.769, 10.29), (-1.046, 2.77, 10.29), (-1.047, 2.762, 10.29), (-1.048, 2.747, 10.3), (-1.048, 2.73, 10.3), (-1.047, 2.716, 10.3), (-1.046, 2.707, 10.31), (-1.02, 2.706, 10.31), (-1.019, 2.714, 10.31), (-1.018, 2.729, 10.3), (-1.018, 2.737, 10.3), (-1.019, 2.754, 10.3), (-1.019, 2.767, 10.29), (-1.02, 2.771, 10.29), (-1.047, 2.768, 10.29), (-1.048, 2.756, 10.3), (-1.048, 2.739, 10.3), (-1.048, 2.722, 10.3), (-1.047, 2.709, 10.31), (-1.02, 2.703, 10.31), (-1.019, 2.708, 10.31), (-1.019, 2.72, 10.3), (-1.018, 2.746, 10.3), (-1.019, 2.76, 10.3), (-1.02, 2.769, 10.29), (-1.046, 2.77, 10.29), (-1.047, 2.762, 10.29), (-1.048, 2.747, 10.3), (-1.048, 2.73, 10.3), (-1.047, 2.716, 10.3), (-1.046, 2.707, 10.31), (-1.02, 2.706, 10.31), (-1.019, 2.714, 10.31), (-1.018, 2.729, 10.3), (-1.068, 2.804, 10.21), (-1.068, 2.711, 10.23), (-0.9987, 2.711, 10.23), (-0.9987, 2.804, 10.21), (-1.068, 2.872, 11.15), (-1.068, 2.779, 11.16), (-0.9987, 2.779, 11.16), (-0.9987, 2.872, 11.15), (-1.033, -0.1556, 3.756), (-1.033, -0.1496, 4.768), (-1.027, -0.1438, 3.756), (-1.04, -0.1382, 4.768), (-1.021, -0.11, 3.756), (-1.045, -0.1058, 4.768), (-1.017, -0.05955, 3.756), (-1.048, -0.05725, 4.768), (-1.016, -1.856e-09, 3.756), (-1.05, 6.54e-09, 4.768), (-1.017, 0.05955, 3.756), (-1.048, 0.05725, 4.768), (-1.021, 0.11, 3.756), (-1.045, 0.1058, 4.768), (-1.027, 0.1438, 3.756), (-1.04, 0.1382, 4.768), (-1.033, 0.1556, 3.756), (-1.033, 0.1496, 4.768), (-1.04, 0.1438, 3.756), (-1.027, 0.1382, 4.768), (-1.045, 0.11, 3.756), (-1.022, 0.1058, 4.768), (-1.049, 0.05955, 3.756), (-1.018, 0.05725, 4.768), (-1.05, 6.802e-09, 3.756), (-1.017, -1.784e-09, 4.768), (-1.049, -0.05955, 3.756), (-1.018, -0.05725, 4.768), (-1.045, -0.11, 3.756), (-1.022, -0.1058, 4.768), (-1.04, -0.1438, 3.756), (-1.027, -0.1382, 4.768), (-1.033, -0.1553, 4.098), (-1.04, -0.1435, 4.098), (-1.045, -0.1098, 4.098), (-1.049, -0.05943, 4.098), (-1.05, 6.789e-09, 4.098), (-1.049, 0.05943, 4.098), (-1.045, 0.1098, 4.098), (-1.04, 0.1435, 4.098), (-1.033, 0.1553, 4.098), (-1.027, 0.1435, 4.098), (-1.021, 0.1098, 4.098), (-1.017, 0.05943, 4.098), (-1.016, -1.852e-09, 4.098), (-1.017, -0.05943, 4.098), (-1.021, -0.1098, 4.098), (-1.027, -0.1435, 4.098), (-1.029, -0.08783, 4.768), (-1.026, -0.06722, 4.768), (-1.024, -0.03638, 4.768), (-1.023, -1.134e-09, 4.768), (-1.024, 0.03638, 4.768), (-1.026, 0.06722, 4.768), (-1.029, 0.08783, 4.768), (-1.033, 0.09507, 4.768), (-1.037, 0.08783, 4.768), (-1.041, 0.06722, 4.768), (-1.043, 0.03638, 4.768), (-1.044, 4.156e-09, 4.768), (-1.043, -0.03638, 4.768), (-1.041, -0.06722, 4.768), (-1.037, -0.08783, 4.768), (-1.033, -0.09507, 4.768), (-1.033, -0.1556, 4.098), (-1.04, -0.1438, 4.098), (-1.045, -0.11, 4.098), (-1.049, -0.05955, 4.098), (-1.05, 6.802e-09, 4.098), (-1.049, 0.05955, 4.098), (-1.045, 0.11, 4.098), (-1.04, 0.1438, 4.098), (-1.033, 0.1556, 4.098), (-1.027, 0.1438, 4.098), (-1.021, 0.11, 4.098), (-1.017, 0.05955, 4.098), (-1.016, -1.856e-09, 4.098), (-1.017, -0.05955, 4.098), (-1.021, -0.11, 4.098), (-1.027, -0.1438, 4.098), (-1.033, -0.1632, 3.756), (-1.026, -0.1507, 3.756), (-1.021, -0.1154, 3.756), (-1.017, -0.06244, 3.756), (-1.015, -1.946e-09, 3.756), (-1.017, 0.06244, 3.756), (-1.021, 0.1154, 3.756), (-1.026, 0.1507, 3.756), (-1.033, 0.1632, 3.756), (-1.04, 0.1507, 3.756), (-1.046, 0.1154, 3.756), (-1.05, 0.06244, 3.756), (-1.051, 7.132e-09, 3.756), (-1.05, -0.06244, 3.756), (-1.046, -0.1154, 3.756), (-1.04, -0.1507, 3.756), (-1.033, -0.1632, 1.622), (-1.04, -0.1507, 1.622), (-1.046, -0.1154, 1.622), (-1.05, -0.06244, 1.622), (-1.051, 7.132e-09, 1.622), (-1.05, 0.06244, 1.622), (-1.046, 0.1154, 1.622), (-1.04, 0.1507, 1.622), (-1.033, 0.1632, 1.622), (-1.026, 0.1507, 1.622), (-1.021, 0.1154, 1.622), (-1.017, 0.06244, 1.622), (-1.015, -1.946e-09, 1.622), (-1.017, -0.06244, 1.622), (-1.021, -0.1154, 1.622), (-1.026, -0.1507, 1.622), (-1.029, -0.08783, 5.254), (-1.026, -0.06722, 5.254), (-1.024, -0.03638, 5.254), (-1.023, -1.134e-09, 5.254), (-1.024, 0.03638, 5.254), (-1.026, 0.06722, 5.254), (-1.029, 0.08783, 5.254), (-1.033, 0.09507, 5.254), (-1.037, 0.08783, 5.254), (-1.041, 0.06722, 5.254), (-1.043, 0.03638, 5.254), (-1.044, 4.156e-09, 5.254), (-1.043, -0.03638, 5.254), (-1.041, -0.06722, 5.254), (-1.037, -0.08783, 5.254), (-1.033, -0.09507, 5.254), (-1.199, 1.839, 7.181), (-1.199, 2.349, 6.909), (-0.8672, 2.349, 6.909), (-0.8672, 1.839, 7.181), (-1.178, 2.443, 13.35), (-1.178, 2.942, 13.52), (-0.8888, 2.942, 13.52), (-0.8888, 2.443, 13.35), (-1.148, 2.942, 13.52), (-0.9181, 2.942, 13.52), (-0.9032, 2.349, 6.909), (-1.163, 2.349, 6.909), (-0.9181, 2.379, 13.37), (-1.148, 2.379, 13.37), (-1.163, 1.839, 7.181), (-0.9032, 1.839, 7.181), (-1.212, 1.92, 8.439), (-1.191, 2.347, 12.28), (-1.202, 2.822, 12.19), (-1.212, 2.476, 8.329), (-0.8752, 2.822, 12.19), (-0.8547, 2.476, 8.329), (-0.8752, 2.347, 12.28), (-0.8547, 1.92, 8.439), (-0.9181, 2.284, 12.3), (-0.9032, 1.809, 8.461), (-1.148, 2.284, 12.3), (-1.163, 1.809, 8.461), (-1.156, 2.822, 12.19), (-1.163, 2.476, 8.329), (-0.9106, 2.822, 12.19), (-0.9032, 2.476, 8.329), (-1.033, 2.942, 13.52), (-1.033, 2.349, 6.909), (-1.033, 2.443, 13.35), (-1.033, 1.839, 7.181), (-1.033, 2.87, 12.18), (-1.033, 2.524, 8.32), (-1.033, 2.384, 12.28), (-1.033, 1.873, 8.449), (-1.201, 2.215, 10.81), (-1.212, 2.69, 10.72), (-0.8656, 2.69, 10.72), (-0.8656, 2.215, 10.81), (-0.9111, 2.152, 10.82), (-1.155, 2.152, 10.82), (-1.163, 2.69, 10.72), (-0.9032, 2.69, 10.72), (-1.033, 2.251, 10.8), (-1.033, 2.738, 10.71), (-1.178, 2.692, 13.55), (-1.199, 2.094, 7.0), (-0.8888, 2.692, 13.55), (-0.8672, 2.094, 7.0), (-0.9181, 2.661, 13.59), (-1.148, 2.661, 13.59), (-1.163, 2.094, 6.96), (-0.9032, 2.094, 6.96), (-0.8752, 2.585, 12.26), (-0.8547, 2.198, 8.357), (-1.196, 2.585, 12.26), (-1.212, 2.198, 8.357), (-1.033, 2.094, 6.96), (-1.033, 2.692, 13.6), (-1.206, 2.453, 10.77), (-0.8656, 2.453, 10.77)], [], [(124, 118, 113, 140), (57, 4, 12, 59), (6, 7, 3, 2), (35, 3, 11, 55), (35, 21, 2, 3), (57, 60, 5, 4), (40, 14, 10, 41), (59, 12, 8, 63), (3, 7, 15, 11), (56, 1, 9, 58), (6, 2, 10, 14), (20, 6, 14, 40), (118, 116, 115, 113), (117, 119, 112, 114), (60, 16, 36, 62), (64, 17, 37, 68), (72, 18, 38, 76), (80, 19, 39, 84), (19, 20, 40, 39), (2, 21, 41, 10), (21, 22, 42, 41), (81, 23, 43, 85), (73, 24, 44, 77), (65, 25, 45, 69), (15, 46, 55, 11), (46, 47, 54, 55), (86, 48, 53, 87), (78, 49, 52, 79), (70, 50, 51, 71), (62, 36, 45, 58), (68, 37, 44, 69), (76, 38, 43, 77), (84, 39, 42, 85), (39, 40, 41, 42), (7, 6, 20, 26), (26, 20, 19, 27), (82, 80, 18, 28), (74, 72, 17, 29), (66, 64, 16, 30), (61, 56, 25, 31), (67, 65, 24, 32), (75, 73, 23, 33), (83, 81, 22, 34), (34, 22, 21, 35), (61, 31, 51, 63), (67, 32, 52, 71), (75, 33, 53, 79), (83, 34, 54, 87), (34, 35, 55, 54), (7, 26, 46, 15), (26, 27, 47, 46), (82, 28, 48, 86), (74, 29, 49, 78), (66, 30, 50, 70), (0, 61, 63, 8), (0, 1, 56, 61), (13, 62, 58, 9), (5, 60, 62, 13), (25, 56, 58, 45), (50, 59, 63, 51), (30, 16, 60, 57), (30, 57, 59, 50), (29, 66, 70, 49), (31, 67, 71, 51), (31, 25, 65, 67), (29, 17, 64, 66), (36, 68, 69, 45), (49, 70, 71, 52), (24, 65, 69, 44), (16, 64, 68, 36), (28, 74, 78, 48), (32, 75, 79, 52), (32, 24, 73, 75), (28, 18, 72, 74), (37, 76, 77, 44), (48, 78, 79, 53), (23, 73, 77, 43), (17, 72, 76, 37), (27, 82, 86, 47), (33, 83, 87, 53), (33, 23, 81, 83), (27, 19, 80, 82), (38, 84, 85, 43), (47, 86, 87, 54), (22, 81, 85, 42), (18, 80, 84, 38), (116, 117, 114, 115), (122, 125, 141, 138), (120, 122, 138, 93), (92, 90, 101, 130), (94, 89, 108, 136), (128, 0, 96, 131), (94, 128, 88, 89), (92, 95, 91, 90), (129, 130, 101, 103), (131, 132, 102, 100), (132, 129, 103, 102), (123, 121, 137, 139), (121, 120, 93, 137), (12, 4, 97, 99), (0, 8, 98, 96), (8, 12, 99, 98), (135, 136, 108, 110), (134, 133, 111, 109), (133, 135, 110, 111), (127, 123, 139, 143), (5, 13, 107, 105), (9, 1, 104, 106), (13, 9, 106, 107), (95, 5, 105, 134), (126, 127, 143, 142), (125, 124, 140, 141), (119, 126, 142, 112), (108, 89, 126, 119), (90, 91, 124, 125), (89, 88, 127, 126), (88, 100, 123, 127), (102, 103, 120, 121), (100, 102, 121, 123), (103, 101, 122, 120), (101, 90, 125, 122), (111, 110, 117, 116), (110, 108, 119, 117), (91, 95, 134, 109), (107, 106, 135, 133), (105, 107, 133, 134), (106, 104, 136, 135), (98, 99, 129, 132), (96, 98, 132, 131), (99, 97, 130, 129), (4, 5, 95, 92), (1, 0, 128, 94), (88, 128, 131, 100), (1, 94, 136, 104), (4, 92, 130, 97), (109, 111, 116, 118), (91, 109, 118, 124), (142, 143, 139, 137, 93, 138, 141, 140, 113, 115, 114, 112), (268, 262, 257, 284), (201, 148, 156, 203), (150, 151, 147, 146), (179, 147, 155, 199), (179, 165, 146, 147), (201, 204, 149, 148), (184, 158, 154, 185), (203, 156, 152, 207), (147, 151, 159, 155), (200, 145, 153, 202), (150, 146, 154, 158), (164, 150, 158, 184), (262, 260, 259, 257), (261, 263, 256, 258), (204, 160, 180, 206), (208, 161, 181, 212), (216, 162, 182, 220), (224, 163, 183, 228), (163, 164, 184, 183), (146, 165, 185, 154), (165, 166, 186, 185), (225, 167, 187, 229), (217, 168, 188, 221), (209, 169, 189, 213), (159, 190, 199, 155), (190, 191, 198, 199), (230, 192, 197, 231), (222, 193, 196, 223), (214, 194, 195, 215), (206, 180, 189, 202), (212, 181, 188, 213), (220, 182, 187, 221), (228, 183, 186, 229), (183, 184, 185, 186), (151, 150, 164, 170), (170, 164, 163, 171), (226, 224, 162, 172), (218, 216, 161, 173), (210, 208, 160, 174), (205, 200, 169, 175), (211, 209, 168, 176), (219, 217, 167, 177), (227, 225, 166, 178), (178, 166, 165, 179), (205, 175, 195, 207), (211, 176, 196, 215), (219, 177, 197, 223), (227, 178, 198, 231), (178, 179, 199, 198), (151, 170, 190, 159), (170, 171, 191, 190), (226, 172, 192, 230), (218, 173, 193, 222), (210, 174, 194, 214), (144, 205, 207, 152), (144, 145, 200, 205), (157, 206, 202, 153), (149, 204, 206, 157), (169, 200, 202, 189), (194, 203, 207, 195), (174, 160, 204, 201), (174, 201, 203, 194), (173, 210, 214, 193), (175, 211, 215, 195), (175, 169, 209, 211), (173, 161, 208, 210), (180, 212, 213, 189), (193, 214, 215, 196), (168, 209, 213, 188), (160, 208, 212, 180), (172, 218, 222, 192), (176, 219, 223, 196), (176, 168, 217, 219), (172, 162, 216, 218), (181, 220, 221, 188), (192, 222, 223, 197), (167, 217, 221, 187), (161, 216, 220, 181), (171, 226, 230, 191), (177, 227, 231, 197), (177, 167, 225, 227), (171, 163, 224, 226), (182, 228, 229, 187), (191, 230, 231, 198), (166, 225, 229, 186), (162, 224, 228, 182), (260, 261, 258, 259), (266, 269, 285, 282), (264, 266, 282, 237), (236, 234, 245, 274), (238, 233, 252, 280), (272, 144, 240, 275), (238, 272, 232, 233), (236, 239, 235, 234), (273, 274, 245, 247), (275, 276, 246, 244), (276, 273, 247, 246), (267, 265, 281, 283), (265, 264, 237, 281), (156, 148, 241, 243), (144, 152, 242, 240), (152, 156, 243, 242), (279, 280, 252, 254), (278, 277, 255, 253), (277, 279, 254, 255), (271, 267, 283, 287), (149, 157, 251, 249), (153, 145, 248, 250), (157, 153, 250, 251), (239, 149, 249, 278), (270, 271, 287, 286), (269, 268, 284, 285), (263, 270, 286, 256), (252, 233, 270, 263), (234, 235, 268, 269), (233, 232, 271, 270), (232, 244, 267, 271), (246, 247, 264, 265), (244, 246, 265, 267), (247, 245, 266, 264), (245, 234, 269, 266), (255, 254, 261, 260), (254, 252, 263, 261), (235, 239, 278, 253), (251, 250, 279, 277), (249, 251, 277, 278), (250, 248, 280, 279), (242, 243, 273, 276), (240, 242, 276, 275), (243, 241, 274, 273), (148, 149, 239, 236), (145, 144, 272, 238), (232, 272, 275, 244), (145, 238, 280, 248), (148, 236, 274, 241), (253, 255, 260, 262), (235, 253, 262, 268), (286, 287, 283, 281, 237, 282, 285, 284, 257, 259, 258, 256), (325, 289, 291, 326), (326, 291, 293, 328), (328, 293, 295, 330), (330, 295, 297, 332), (332, 297, 299, 334), (334, 299, 301, 336), (336, 301, 303, 338), (338, 303, 305, 340), (340, 305, 307, 342), (342, 307, 309, 344), (344, 309, 311, 346), (346, 311, 313, 348), (348, 313, 315, 350), (350, 315, 317, 352), (352, 317, 319, 354), (354, 319, 321, 356), (291, 289, 323, 321, 319, 317, 315, 313, 311, 309, 307, 305, 303, 301, 299, 297, 295, 293), (358, 323, 289, 325), (356, 321, 323, 358), (288, 290, 292, 294, 296, 298, 300, 302, 304, 306, 308, 310, 312, 314, 316, 318, 320, 322), (320, 357, 359, 322), (357, 356, 358, 359), (322, 359, 324, 288), (359, 358, 325, 324), (318, 355, 357, 320), (355, 354, 356, 357), (316, 353, 355, 318), (353, 352, 354, 355), (314, 351, 353, 316), (351, 350, 352, 353), (312, 349, 351, 314), (349, 348, 350, 351), (310, 347, 349, 312), (347, 346, 348, 349), (308, 345, 347, 310), (345, 344, 346, 347), (306, 343, 345, 308), (343, 342, 344, 345), (304, 341, 343, 306), (341, 340, 342, 343), (302, 339, 341, 304), (339, 338, 340, 341), (300, 337, 339, 302), (337, 336, 338, 339), (298, 335, 337, 300), (335, 334, 336, 337), (296, 333, 335, 298), (333, 332, 334, 335), (294, 331, 333, 296), (331, 330, 332, 333), (292, 329, 331, 294), (329, 328, 330, 331), (290, 327, 329, 292), (327, 326, 328, 329), (288, 324, 327, 290), (324, 325, 326, 327), (397, 361, 363, 398), (398, 363, 365, 400), (400, 365, 367, 402), (402, 367, 369, 404), (404, 369, 371, 406), (406, 371, 373, 408), (408, 373, 375, 410), (410, 375, 377, 412), (412, 377, 379, 414), (414, 379, 381, 416), (416, 381, 383, 418), (418, 383, 385, 420), (420, 385, 387, 422), (422, 387, 389, 424), (424, 389, 391, 426), (426, 391, 393, 428), (363, 361, 395, 393, 391, 389, 387, 385, 383, 381, 379, 377, 375, 373, 371, 369, 367, 365), (430, 395, 361, 397), (428, 393, 395, 430), (360, 362, 364, 366, 368, 370, 372, 374, 376, 378, 380, 382, 384, 386, 388, 390, 392, 394), (392, 429, 431, 394), (429, 428, 430, 431), (394, 431, 396, 360), (431, 430, 397, 396), (390, 427, 429, 392), (427, 426, 428, 429), (388, 425, 427, 390), (425, 424, 426, 427), (386, 423, 425, 388), (423, 422, 424, 425), (384, 421, 423, 386), (421, 420, 422, 423), (382, 419, 421, 384), (419, 418, 420, 421), (380, 417, 419, 382), (417, 416, 418, 419), (378, 415, 417, 380), (415, 414, 416, 417), (376, 413, 415, 378), (413, 412, 414, 415), (374, 411, 413, 376), (411, 410, 412, 413), (372, 409, 411, 374), (409, 408, 410, 411), (370, 407, 409, 372), (407, 406, 408, 409), (368, 405, 407, 370), (405, 404, 406, 407), (366, 403, 405, 368), (403, 402, 404, 405), (364, 401, 403, 366), (401, 400, 402, 403), (362, 399, 401, 364), (399, 398, 400, 401), (360, 396, 399, 362), (396, 397, 398, 399), (469, 433, 435, 470), (470, 435, 437, 472), (472, 437, 439, 474), (474, 439, 441, 476), (476, 441, 443, 478), (478, 443, 445, 480), (480, 445, 447, 482), (482, 447, 449, 484), (484, 449, 451, 486), (486, 451, 453, 488), (488, 453, 455, 490), (490, 455, 457, 492), (492, 457, 459, 494), (494, 459, 461, 496), (496, 461, 463, 498), (498, 463, 465, 500), (435, 433, 467, 465, 463, 461, 459, 457, 455, 453, 451, 449, 447, 445, 443, 441, 439, 437), (502, 467, 433, 469), (500, 465, 467, 502), (432, 434, 436, 438, 440, 442, 444, 446, 448, 450, 452, 454, 456, 458, 460, 462, 464, 466), (464, 501, 503, 466), (501, 500, 502, 503), (466, 503, 468, 432), (503, 502, 469, 468), (462, 499, 501, 464), (499, 498, 500, 501), (460, 497, 499, 462), (497, 496, 498, 499), (458, 495, 497, 460), (495, 494, 496, 497), (456, 493, 495, 458), (493, 492, 494, 495), (454, 491, 493, 456), (491, 490, 492, 493), (452, 489, 491, 454), (489, 488, 490, 491), (450, 487, 489, 452), (487, 486, 488, 489), (448, 485, 487, 450), (485, 484, 486, 487), (446, 483, 485, 448), (483, 482, 484, 485), (444, 481, 483, 446), (481, 480, 482, 483), (442, 479, 481, 444), (479, 478, 480, 481), (440, 477, 479, 442), (477, 476, 478, 479), (438, 475, 477, 440), (475, 474, 476, 477), (436, 473, 475, 438), (473, 472, 474, 475), (434, 471, 473, 436), (471, 470, 472, 473), (432, 468, 471, 434), (468, 469, 470, 471), (541, 505, 507, 542), (542, 507, 509, 544), (544, 509, 511, 546), (546, 511, 513, 548), (548, 513, 515, 550), (550, 515, 517, 552), (552, 517, 519, 554), (554, 519, 521, 556), (556, 521, 523, 558), (558, 523, 525, 560), (560, 525, 527, 562), (562, 527, 529, 564), (564, 529, 531, 566), (566, 531, 533, 568), (568, 533, 535, 570), (570, 535, 537, 572), (507, 505, 539, 537, 535, 533, 531, 529, 527, 525, 523, 521, 519, 517, 515, 513, 511, 509), (574, 539, 505, 541), (572, 537, 539, 574), (504, 506, 508, 510, 512, 514, 516, 518, 520, 522, 524, 526, 528, 530, 532, 534, 536, 538), (536, 573, 575, 538), (573, 572, 574, 575), (538, 575, 540, 504), (575, 574, 541, 540), (534, 571, 573, 536), (571, 570, 572, 573), (532, 569, 571, 534), (569, 568, 570, 571), (530, 567, 569, 532), (567, 566, 568, 569), (528, 565, 567, 530), (565, 564, 566, 567), (526, 563, 565, 528), (563, 562, 564, 565), (524, 561, 563, 526), (561, 560, 562, 563), (522, 559, 561, 524), (559, 558, 560, 561), (520, 557, 559, 522), (557, 556, 558, 559), (518, 555, 557, 520), (555, 554, 556, 557), (516, 553, 555, 518), (553, 552, 554, 555), (514, 551, 553, 516), (551, 550, 552, 553), (512, 549, 551, 514), (549, 548, 550, 551), (510, 547, 549, 512), (547, 546, 548, 549), (508, 545, 547, 510), (545, 544, 546, 547), (506, 543, 545, 508), (543, 542, 544, 545), (504, 540, 543, 506), (540, 541, 542, 543), (600, 581, 577, 602), (616, 582, 578, 618), (595, 583, 579, 599), (607, 580, 576, 609), (625, 618, 578, 601), (615, 608, 581, 600), (624, 616, 584, 604), (614, 606, 585, 605), (619, 586, 587, 617), (608, 584, 585, 606), (613, 610, 593, 597), (623, 620, 592, 596), (612, 611, 588, 598), (622, 621, 591, 599), (603, 590, 591, 601), (598, 588, 589, 594), (580, 598, 594, 576), (617, 622, 599, 579), (607, 612, 598, 580), (619, 623, 596, 586), (609, 613, 597, 587), (590, 595, 599, 591), (582, 603, 601, 578), (610, 614, 605, 593), (620, 624, 604, 592), (611, 615, 600, 588), (621, 625, 601, 591), (588, 600, 602, 589), (592, 604, 615, 611), (589, 602, 614, 610), (576, 594, 613, 609), (586, 596, 612, 607), (596, 592, 611, 612), (594, 589, 610, 613), (581, 608, 606, 577), (602, 577, 606, 614), (604, 584, 608, 615), (586, 607, 609, 587), (593, 605, 625, 621), (590, 603, 624, 620), (583, 595, 623, 619), (587, 597, 622, 617), (597, 593, 621, 622), (595, 590, 620, 623), (583, 619, 617, 579), (603, 582, 616, 624), (605, 585, 618, 625), (584, 616, 618, 585), (651, 660, 626, 631), (652, 651, 631, 630), (653, 652, 630, 629), (662, 653, 629, 628), (661, 662, 628, 627), (660, 661, 627, 626), (631, 626, 634, 637), (636, 635, 668, 669), (637, 636, 669, 670), (628, 629, 635, 632), (637, 634, 633, 636), (636, 633, 632, 635), (644, 645, 663, 662), (642, 643, 661, 660), (639, 640, 689, 690), (649, 664, 646, 638), (643, 644, 662, 661), (641, 642, 660, 659), (682, 683, 658, 664), (683, 684, 657, 658), (684, 679, 656, 657), (679, 678, 655, 656), (653, 662, 663, 654), (627, 628, 632, 633), (626, 627, 633, 634), (650, 659, 660, 651), (678, 677, 649, 655), (677, 682, 664, 649), (666, 667, 670, 669), (665, 666, 669, 668), (635, 629, 665, 668), (631, 637, 670, 667), (629, 630, 666, 665), (630, 631, 667, 666), (638, 639, 690, 691), (657, 656, 640, 648), (638, 646, 647, 639), (639, 647, 648, 640), (674, 675, 685, 684), (672, 673, 683, 682), (673, 674, 684, 683), (671, 672, 682, 681), (679, 684, 685, 680), (658, 657, 648, 647), (664, 658, 647, 646), (676, 681, 682, 677), (687, 688, 691, 690), (686, 687, 690, 689), (640, 656, 686, 689), (649, 638, 691, 688), (656, 655, 687, 686), (655, 649, 688, 687), (693, 694, 722, 723), (698, 703, 695, 692), (715, 716, 702, 703), (716, 717, 701, 702), (717, 712, 700, 701), (712, 711, 699, 700), (711, 710, 698, 699), (710, 715, 703, 698), (692, 693, 723, 724), (701, 700, 694, 697), (692, 695, 696, 693), (693, 696, 697, 694), (707, 708, 718, 717), (705, 706, 716, 715), (706, 707, 717, 716), (704, 705, 715, 714), (712, 717, 718, 713), (702, 701, 697, 696), (703, 702, 696, 695), (709, 714, 715, 710), (720, 721, 724, 723), (719, 720, 723, 722), (694, 700, 719, 722), (698, 692, 724, 721), (700, 699, 720, 719), (699, 698, 721, 720), (726, 727, 755, 756), (731, 736, 728, 725), (748, 749, 735, 736), (749, 750, 734, 735), (750, 745, 733, 734), (745, 744, 732, 733), (744, 743, 731, 732), (743, 748, 736, 731), (725, 726, 756, 757), (734, 733, 727, 730), (725, 728, 729, 726), (726, 729, 730, 727), (740, 741, 751, 750), (738, 739, 749, 748), (739, 740, 750, 749), (737, 738, 748, 747), (745, 750, 751, 746), (735, 734, 730, 729), (736, 735, 729, 728), (742, 747, 748, 743), (753, 754, 757, 756), (752, 753, 756, 755), (727, 733, 752, 755), (731, 725, 757, 754), (733, 732, 753, 752), (732, 731, 754, 753), (709, 710, 711, 712, 713, 742, 743, 744, 745, 746), (650, 651, 652, 653, 654, 676, 677, 678, 679, 680), (1213, 879, 761, 922), (1212, 883, 763, 930), (1211, 886, 765, 938), (1210, 889, 767, 946), (1209, 892, 769, 954), (1208, 895, 771, 962), (1207, 898, 773, 970), (1206, 901, 775, 978), (1205, 904, 777, 986), (1204, 907, 779, 994), (761, 879, 759, 913, 781, 910, 779, 907, 777, 904, 775, 901, 773, 898, 771, 895, 769, 892, 767, 889, 765, 886, 763, 883), (1203, 913, 759, 880), (1202, 910, 781, 1002), (774, 903, 1354, 1342), (1201, 1010, 877, 911), (1200, 1011, 876, 1009), (1199, 1012, 875, 1008), (1237, 1013, 874, 1225), (1333, 1014, 873, 1321), (1196, 1015, 872, 1005), (1195, 1016, 871, 1004), (1194, 1017, 870, 1003), (1193, 1018, 782, 914), (1192, 1019, 783, 915), (1191, 1020, 784, 916), (1236, 1021, 785, 1214), (1332, 1022, 786, 1310), (1188, 1023, 787, 919), (1187, 1024, 788, 920), (1186, 1025, 789, 921), (1185, 1026, 869, 908), (1184, 1027, 868, 1001), (1183, 1028, 867, 1000), (1235, 1029, 866, 1224), (1331, 1030, 865, 1320), (1180, 1031, 864, 997), (1179, 1032, 863, 996), (1178, 1033, 862, 995), (1177, 1034, 861, 905), (1176, 1035, 860, 993), (1175, 1036, 859, 992), (1234, 1037, 858, 1223), (1330, 1038, 857, 1319), (1172, 1039, 856, 989), (1171, 1040, 855, 988), (1170, 1041, 854, 987), (1169, 1042, 853, 902), (1168, 1043, 852, 985), (1167, 1044, 851, 984), (1233, 1045, 850, 1222), (1329, 1046, 849, 1318), (1164, 1047, 848, 981), (1163, 1048, 847, 980), (1162, 1049, 846, 979), (1161, 1050, 845, 899), (1160, 1051, 844, 977), (1159, 1052, 843, 976), (1232, 1053, 842, 1221), (1328, 1054, 841, 1317), (1156, 1055, 840, 973), (1155, 1056, 839, 972), (1154, 1057, 838, 971), (1153, 1058, 837, 896), (1152, 1059, 836, 969), (1151, 1060, 835, 968), (1231, 1061, 834, 1220), (1327, 1062, 833, 1316), (1148, 1063, 832, 965), (1147, 1064, 831, 964), (1146, 1065, 830, 963), (1145, 1066, 829, 893), (1144, 1067, 828, 961), (1143, 1068, 827, 960), (1230, 1069, 826, 1219), (1326, 1070, 825, 1315), (1140, 1071, 824, 957), (1139, 1072, 823, 956), (1138, 1073, 822, 955), (1137, 1074, 821, 890), (1136, 1075, 820, 953), (1135, 1076, 819, 952), (1229, 1077, 818, 1218), (1325, 1078, 817, 1314), (1132, 1079, 816, 949), (1131, 1080, 815, 948), (1130, 1081, 814, 947), (1129, 1082, 813, 887), (1128, 1083, 812, 945), (1127, 1084, 811, 944), (1228, 1085, 810, 1217), (1324, 1086, 809, 1313), (1124, 1087, 808, 941), (1123, 1088, 807, 940), (1122, 1089, 806, 939), (1121, 1090, 805, 884), (1120, 1091, 804, 937), (1119, 1092, 803, 936), (1227, 1093, 802, 1216), (1323, 1094, 801, 1312), (1116, 1095, 800, 933), (1115, 1096, 799, 932), (1114, 1097, 798, 931), (1113, 1098, 797, 881), (1112, 1099, 796, 929), (1111, 1100, 795, 928), (1226, 1101, 794, 1215), (1322, 1102, 793, 1311), (1108, 1103, 792, 925), (1107, 1104, 791, 924), (1106, 1105, 790, 923), (1104, 1106, 923, 791), (788, 921, 1106, 1104), (921, 789, 1105, 1106), (1103, 1107, 924, 792), (787, 920, 1107, 1103), (920, 788, 1104, 1107), (1298, 1108, 925, 1286), (1297, 919, 1108, 1298), (919, 787, 1103, 1108), (1274, 1109, 926, 1262), (1273, 918, 1109, 1274), (1310, 786, 1102, 1322), (1250, 1110, 927, 1238), (1249, 917, 1110, 1250), (1214, 785, 1101, 1226), (1099, 1111, 928, 796), (783, 916, 1111, 1099), (916, 784, 1100, 1111), (1098, 1112, 929, 797), (782, 915, 1112, 1098), (915, 783, 1099, 1112), (878, 1113, 881, 760), (758, 914, 1113, 878), (914, 782, 1098, 1113), (1096, 1114, 931, 799), (791, 923, 1114, 1096), (923, 790, 1097, 1114), (1095, 1115, 932, 800), (792, 924, 1115, 1095), (924, 791, 1096, 1115), (1299, 1116, 933, 1287), (1286, 925, 1116, 1299), (925, 792, 1095, 1116), (1275, 1117, 934, 1263), (1262, 926, 1117, 1275), (1311, 793, 1094, 1323), (1251, 1118, 935, 1239), (1238, 927, 1118, 1251), (1215, 794, 1093, 1227), (1091, 1119, 936, 804), (796, 928, 1119, 1091), (928, 795, 1092, 1119), (1090, 1120, 937, 805), (797, 929, 1120, 1090), (929, 796, 1091, 1120), (882, 1121, 884, 762), (760, 881, 1121, 882), (881, 797, 1090, 1121), (1088, 1122, 939, 807), (799, 931, 1122, 1088), (931, 798, 1089, 1122), (1087, 1123, 940, 808), (800, 932, 1123, 1087), (932, 799, 1088, 1123), (1300, 1124, 941, 1288), (1287, 933, 1124, 1300), (933, 800, 1087, 1124), (1276, 1125, 942, 1264), (1263, 934, 1125, 1276), (1312, 801, 1086, 1324), (1252, 1126, 943, 1240), (1239, 935, 1126, 1252), (1216, 802, 1085, 1228), (1083, 1127, 944, 812), (804, 936, 1127, 1083), (936, 803, 1084, 1127), (1082, 1128, 945, 813), (805, 937, 1128, 1082), (937, 804, 1083, 1128), (885, 1129, 887, 764), (762, 884, 1129, 885), (884, 805, 1082, 1129), (1080, 1130, 947, 815), (807, 939, 1130, 1080), (939, 806, 1081, 1130), (1079, 1131, 948, 816), (808, 940, 1131, 1079), (940, 807, 1080, 1131), (1301, 1132, 949, 1289), (1288, 941, 1132, 1301), (941, 808, 1079, 1132), (1277, 1133, 950, 1265), (1264, 942, 1133, 1277), (1313, 809, 1078, 1325), (1253, 1134, 951, 1241), (1240, 943, 1134, 1253), (1217, 810, 1077, 1229), (1075, 1135, 952, 820), (812, 944, 1135, 1075), (944, 811, 1076, 1135), (1074, 1136, 953, 821), (813, 945, 1136, 1074), (945, 812, 1075, 1136), (888, 1137, 890, 766), (764, 887, 1137, 888), (887, 813, 1074, 1137), (1072, 1138, 955, 823), (815, 947, 1138, 1072), (947, 814, 1073, 1138), (1071, 1139, 956, 824), (816, 948, 1139, 1071), (948, 815, 1072, 1139), (1302, 1140, 957, 1290), (1289, 949, 1140, 1302), (949, 816, 1071, 1140), (1278, 1141, 958, 1266), (1265, 950, 1141, 1278), (1314, 817, 1070, 1326), (1254, 1142, 959, 1242), (1241, 951, 1142, 1254), (1218, 818, 1069, 1230), (1067, 1143, 960, 828), (820, 952, 1143, 1067), (952, 819, 1068, 1143), (1066, 1144, 961, 829), (821, 953, 1144, 1066), (953, 820, 1067, 1144), (891, 1145, 893, 768), (766, 890, 1145, 891), (890, 821, 1066, 1145), (1064, 1146, 963, 831), (823, 955, 1146, 1064), (955, 822, 1065, 1146), (1063, 1147, 964, 832), (824, 956, 1147, 1063), (956, 823, 1064, 1147), (1303, 1148, 965, 1291), (1290, 957, 1148, 1303), (957, 824, 1063, 1148), (1279, 1149, 966, 1267), (1266, 958, 1149, 1279), (1315, 825, 1062, 1327), (1255, 1150, 967, 1243), (1242, 959, 1150, 1255), (1219, 826, 1061, 1231), (1059, 1151, 968, 836), (828, 960, 1151, 1059), (960, 827, 1060, 1151), (1058, 1152, 969, 837), (829, 961, 1152, 1058), (961, 828, 1059, 1152), (894, 1153, 896, 770), (768, 893, 1153, 894), (893, 829, 1058, 1153), (1056, 1154, 971, 839), (831, 963, 1154, 1056), (963, 830, 1057, 1154), (1055, 1155, 972, 840), (832, 964, 1155, 1055), (964, 831, 1056, 1155), (1304, 1156, 973, 1292), (1291, 965, 1156, 1304), (965, 832, 1055, 1156), (1280, 1157, 974, 1268), (1267, 966, 1157, 1280), (1316, 833, 1054, 1328), (1256, 1158, 975, 1244), (1243, 967, 1158, 1256), (1220, 834, 1053, 1232), (1051, 1159, 976, 844), (836, 968, 1159, 1051), (968, 835, 1052, 1159), (1050, 1160, 977, 845), (837, 969, 1160, 1050), (969, 836, 1051, 1160), (897, 1161, 899, 772), (770, 896, 1161, 897), (896, 837, 1050, 1161), (1048, 1162, 979, 847), (839, 971, 1162, 1048), (971, 838, 1049, 1162), (1047, 1163, 980, 848), (840, 972, 1163, 1047), (972, 839, 1048, 1163), (1305, 1164, 981, 1293), (1292, 973, 1164, 1305), (973, 840, 1047, 1164), (1281, 1165, 982, 1269), (1268, 974, 1165, 1281), (1317, 841, 1046, 1329), (1257, 1166, 983, 1245), (1244, 975, 1166, 1257), (1221, 842, 1045, 1233), (1043, 1167, 984, 852), (844, 976, 1167, 1043), (976, 843, 1044, 1167), (1042, 1168, 985, 853), (845, 977, 1168, 1042), (977, 844, 1043, 1168), (900, 1169, 902, 774), (772, 899, 1169, 900), (899, 845, 1042, 1169), (1040, 1170, 987, 855), (847, 979, 1170, 1040), (979, 846, 1041, 1170), (1039, 1171, 988, 856), (848, 980, 1171, 1039), (980, 847, 1040, 1171), (1306, 1172, 989, 1294), (1293, 981, 1172, 1306), (981, 848, 1039, 1172), (1282, 1173, 990, 1270), (1269, 982, 1173, 1282), (1318, 849, 1038, 1330), (1258, 1174, 991, 1246), (1245, 983, 1174, 1258), (1222, 850, 1037, 1234), (1035, 1175, 992, 860), (852, 984, 1175, 1035), (984, 851, 1036, 1175), (1034, 1176, 993, 861), (853, 985, 1176, 1034), (985, 852, 1035, 1176), (903, 1177, 905, 776), (774, 902, 1177, 903), (902, 853, 1034, 1177), (1032, 1178, 995, 863), (855, 987, 1178, 1032), (987, 854, 1033, 1178), (1031, 1179, 996, 864), (856, 988, 1179, 1031), (988, 855, 1032, 1179), (1307, 1180, 997, 1295), (1294, 989, 1180, 1307), (989, 856, 1031, 1180), (1283, 1181, 998, 1271), (1270, 990, 1181, 1283), (1319, 857, 1030, 1331), (1259, 1182, 999, 1247), (1246, 991, 1182, 1259), (1223, 858, 1029, 1235), (1027, 1183, 1000, 868), (860, 992, 1183, 1027), (992, 859, 1028, 1183), (1026, 1184, 1001, 869), (861, 993, 1184, 1026), (993, 860, 1027, 1184), (906, 1185, 908, 778), (776, 905, 1185, 906), (905, 861, 1026, 1185), (1024, 1186, 921, 788), (871, 1003, 1186, 1024), (1003, 870, 1025, 1186), (1023, 1187, 920, 787), (872, 1004, 1187, 1023), (1004, 871, 1024, 1187), (1308, 1188, 919, 1297), (1296, 1005, 1188, 1308), (1005, 872, 1023, 1188), (1284, 1189, 918, 1273), (1272, 1006, 1189, 1284), (1321, 873, 1022, 1332), (1260, 1190, 917, 1249), (1248, 1007, 1190, 1260), (1225, 874, 1021, 1236), (1019, 1191, 916, 783), (876, 1008, 1191, 1019), (1008, 875, 1020, 1191), (1018, 1192, 915, 782), (877, 1009, 1192, 1018), (1009, 876, 1019, 1192), (912, 1193, 914, 758), (780, 911, 1193, 912), (911, 877, 1018, 1193), (1016, 1194, 1003, 871), (863, 995, 1194, 1016), (995, 862, 1017, 1194), (1015, 1195, 1004, 872), (864, 996, 1195, 1015), (996, 863, 1016, 1195), (1309, 1196, 1005, 1296), (1295, 997, 1196, 1309), (997, 864, 1015, 1196), (1285, 1197, 1006, 1272), (1271, 998, 1197, 1285), (1320, 865, 1014, 1333), (1261, 1198, 1007, 1248), (1247, 999, 1198, 1261), (1224, 866, 1013, 1237), (1011, 1199, 1008, 876), (868, 1000, 1199, 1011), (1000, 867, 1012, 1199), (1010, 1200, 1009, 877), (869, 1001, 1200, 1010), (1001, 868, 1011, 1200), (909, 1201, 911, 780), (778, 908, 1201, 909), (908, 869, 1010, 1201), (1017, 1202, 1002, 870), (862, 994, 1202, 1017), (994, 779, 910, 1202), (1025, 1203, 880, 789), (870, 1002, 1203, 1025), (1002, 781, 913, 1203), (1033, 1204, 994, 862), (854, 986, 1204, 1033), (986, 777, 907, 1204), (1041, 1205, 986, 854), (846, 978, 1205, 1041), (978, 775, 904, 1205), (1049, 1206, 978, 846), (838, 970, 1206, 1049), (970, 773, 901, 1206), (1057, 1207, 970, 838), (830, 962, 1207, 1057), (962, 771, 898, 1207), (1065, 1208, 962, 830), (822, 954, 1208, 1065), (954, 769, 895, 1208), (1073, 1209, 954, 822), (814, 946, 1209, 1073), (946, 767, 892, 1209), (1081, 1210, 946, 814), (806, 938, 1210, 1081), (938, 765, 889, 1210), (1089, 1211, 938, 806), (798, 930, 1211, 1089), (930, 763, 886, 1211), (1097, 1212, 930, 798), (790, 922, 1212, 1097), (922, 761, 883, 1212), (1105, 1213, 922, 790), (789, 880, 1213, 1105), (880, 759, 879, 1213), (999, 1224, 1237, 1198), (1007, 1225, 1236, 1190), (991, 1223, 1235, 1182), (983, 1222, 1234, 1174), (975, 1221, 1233, 1166), (967, 1220, 1232, 1158), (959, 1219, 1231, 1150), (951, 1218, 1230, 1142), (943, 1217, 1229, 1134), (935, 1216, 1228, 1126), (927, 1215, 1227, 1118), (917, 1214, 1226, 1110), (1110, 1226, 1215, 927), (1118, 1227, 1216, 935), (1126, 1228, 1217, 943), (1134, 1229, 1218, 951), (1142, 1230, 1219, 959), (1150, 1231, 1220, 967), (1158, 1232, 1221, 975), (1166, 1233, 1222, 983), (1174, 1234, 1223, 991), (1182, 1235, 1224, 999), (1190, 1236, 1214, 917), (1198, 1237, 1225, 1007), (867, 1247, 1261, 1012), (1012, 1261, 1248, 875), (875, 1248, 1260, 1020), (1020, 1260, 1249, 784), (859, 1246, 1259, 1028), (1028, 1259, 1247, 867), (851, 1245, 1258, 1036), (1036, 1258, 1246, 859), (843, 1244, 1257, 1044), (1044, 1257, 1245, 851), (835, 1243, 1256, 1052), (1052, 1256, 1244, 843), (827, 1242, 1255, 1060), (1060, 1255, 1243, 835), (819, 1241, 1254, 1068), (1068, 1254, 1242, 827), (811, 1240, 1253, 1076), (1076, 1253, 1241, 819), (803, 1239, 1252, 1084), (1084, 1252, 1240, 811), (795, 1238, 1251, 1092), (1092, 1251, 1239, 803), (784, 1249, 1250, 1100), (1100, 1250, 1238, 795), (866, 1271, 1285, 1013), (1013, 1285, 1272, 874), (874, 1272, 1284, 1021), (1021, 1284, 1273, 785), (858, 1270, 1283, 1029), (1029, 1283, 1271, 866), (850, 1269, 1282, 1037), (1037, 1282, 1270, 858), (842, 1268, 1281, 1045), (1045, 1281, 1269, 850), (834, 1267, 1280, 1053), (1053, 1280, 1268, 842), (826, 1266, 1279, 1061), (1061, 1279, 1267, 834), (818, 1265, 1278, 1069), (1069, 1278, 1266, 826), (810, 1264, 1277, 1077), (1077, 1277, 1265, 818), (802, 1263, 1276, 1085), (1085, 1276, 1264, 810), (794, 1262, 1275, 1093), (1093, 1275, 1263, 802), (785, 1273, 1274, 1101), (1101, 1274, 1262, 794), (865, 1295, 1309, 1014), (1014, 1309, 1296, 873), (873, 1296, 1308, 1022), (1022, 1308, 1297, 786), (857, 1294, 1307, 1030), (1030, 1307, 1295, 865), (849, 1293, 1306, 1038), (1038, 1306, 1294, 857), (841, 1292, 1305, 1046), (1046, 1305, 1293, 849), (833, 1291, 1304, 1054), (1054, 1304, 1292, 841), (825, 1290, 1303, 1062), (1062, 1303, 1291, 833), (817, 1289, 1302, 1070), (1070, 1302, 1290, 825), (809, 1288, 1301, 1078), (1078, 1301, 1289, 817), (801, 1287, 1300, 1086), (1086, 1300, 1288, 809), (793, 1286, 1299, 1094), (1094, 1299, 1287, 801), (786, 1297, 1298, 1102), (1102, 1298, 1286, 793), (998, 1320, 1333, 1197), (1006, 1321, 1332, 1189), (990, 1319, 1331, 1181), (982, 1318, 1330, 1173), (974, 1317, 1329, 1165), (966, 1316, 1328, 1157), (958, 1315, 1327, 1149), (950, 1314, 1326, 1141), (942, 1313, 1325, 1133), (934, 1312, 1324, 1125), (926, 1311, 1323, 1117), (918, 1310, 1322, 1109), (1109, 1322, 1311, 926), (1117, 1323, 1312, 934), (1125, 1324, 1313, 942), (1133, 1325, 1314, 950), (1141, 1326, 1315, 958), (1149, 1327, 1316, 966), (1157, 1328, 1317, 974), (1165, 1329, 1318, 982), (1173, 1330, 1319, 990), (1181, 1331, 1320, 998), (1189, 1332, 1310, 918), (1197, 1333, 1321, 1006), (1338, 1350, 1374, 1362), (878, 760, 1335, 1346), (900, 774, 1342, 1353), (780, 912, 1357, 1345), (909, 780, 1345, 1356), (885, 764, 1337, 1348), (764, 888, 1349, 1337), (770, 897, 1352, 1340), (894, 770, 1340, 1351), (776, 906, 1355, 1343), (903, 776, 1343, 1354), (912, 758, 1334, 1357), (760, 882, 1347, 1335), (766, 891, 1350, 1338), (888, 766, 1338, 1349), (772, 900, 1353, 1341), (897, 772, 1341, 1352), (758, 878, 1346, 1334), (778, 909, 1356, 1344), (906, 778, 1344, 1355), (882, 762, 1336, 1347), (762, 885, 1348, 1336), (768, 894, 1351, 1339), (891, 768, 1339, 1350), (1358, 1370, 1359, 1371, 1360, 1372, 1361, 1373, 1362, 1374, 1363, 1375, 1364, 1376, 1365, 1377, 1366, 1378, 1367, 1379, 1368, 1380, 1369, 1381), (1351, 1340, 1364, 1375), (1349, 1338, 1362, 1373), (1336, 1348, 1372, 1360), (1345, 1357, 1381, 1369), (1347, 1336, 1360, 1371), (1334, 1346, 1370, 1358), (1343, 1355, 1379, 1367), (1356, 1345, 1369, 1380), (1341, 1353, 1377, 1365), (1354, 1343, 1367, 1378), (1339, 1351, 1375, 1363), (1352, 1341, 1365, 1376), (1350, 1339, 1363, 1374), (1337, 1349, 1373, 1361), (1348, 1337, 1361, 1372), (1335, 1347, 1371, 1359), (1344, 1356, 1380, 1368), (1346, 1335, 1359, 1370), (1357, 1334, 1358, 1381), (1342, 1354, 1378, 1366), (1355, 1344, 1368, 1379), (1340, 1352, 1376, 1364), (1353, 1342, 1366, 1377), (1386, 1387, 1383, 1382), (1387, 1388, 1384, 1383), (1388, 1389, 1385, 1384), (1389, 1386, 1382, 1385), (1382, 1383, 1384, 1385), (1389, 1388, 1387, 1386), (1422, 1391, 1393, 1423), (1423, 1393, 1395, 1424), (1424, 1395, 1397, 1425), (1425, 1397, 1399, 1426), (1426, 1399, 1401, 1427), (1427, 1401, 1403, 1428), (1428, 1403, 1405, 1429), (1429, 1405, 1407, 1430), (1430, 1407, 1409, 1431), (1431, 1409, 1411, 1432), (1432, 1411, 1413, 1433), (1433, 1413, 1415, 1434), (1434, 1415, 1417, 1435), (1435, 1417, 1419, 1436), (1413, 1411, 1443, 1442), (1437, 1421, 1391, 1422), (1436, 1419, 1421, 1437), (1445, 1446, 1510, 1509), (1423, 1424, 1456, 1455), (1434, 1435, 1467, 1466), (1432, 1433, 1465, 1464), (1430, 1431, 1463, 1462), (1428, 1429, 1461, 1460), (1426, 1427, 1459, 1458), (1436, 1437, 1469, 1468), (1424, 1425, 1457, 1456), (1435, 1436, 1468, 1467), (1422, 1423, 1455, 1454), (1433, 1434, 1466, 1465), (1431, 1432, 1464, 1463), (1429, 1430, 1462, 1461), (1427, 1428, 1460, 1459), (1425, 1426, 1458, 1457), (1437, 1422, 1454, 1469), (1412, 1410, 1480, 1481), (1394, 1468, 1469, 1392), (1392, 1469, 1454, 1390), (1396, 1467, 1468, 1394), (1398, 1466, 1467, 1396), (1400, 1465, 1466, 1398), (1402, 1464, 1465, 1400), (1404, 1463, 1464, 1402), (1406, 1462, 1463, 1404), (1408, 1461, 1462, 1406), (1410, 1460, 1461, 1408), (1412, 1459, 1460, 1410), (1414, 1458, 1459, 1412), (1416, 1457, 1458, 1414), (1418, 1456, 1457, 1416), (1420, 1455, 1456, 1418), (1390, 1454, 1455, 1420), (1408, 1406, 1478, 1479), (1404, 1402, 1476, 1477), (1400, 1398, 1474, 1475), (1390, 1420, 1485, 1470), (1396, 1394, 1472, 1473), (1418, 1416, 1483, 1484), (1394, 1392, 1471, 1472), (1414, 1412, 1481, 1482), (1410, 1408, 1479, 1480), (1406, 1404, 1477, 1478), (1402, 1400, 1475, 1476), (1398, 1396, 1473, 1474), (1420, 1418, 1484, 1485), (1392, 1390, 1470, 1471), (1416, 1414, 1482, 1483), (1486, 1470, 1485, 1487), (1486, 1487, 1488, 1489, 1490, 1491, 1492, 1493, 1494, 1495, 1496, 1497, 1498, 1499, 1500, 1501), (1487, 1485, 1484, 1488), (1488, 1484, 1483, 1489), (1489, 1483, 1482, 1490), (1490, 1482, 1481, 1491), (1491, 1481, 1480, 1492), (1492, 1480, 1479, 1493), (1493, 1479, 1478, 1494), (1494, 1478, 1477, 1495), (1495, 1477, 1476, 1496), (1496, 1476, 1475, 1497), (1497, 1475, 1474, 1498), (1498, 1474, 1473, 1499), (1499, 1473, 1472, 1500), (1501, 1471, 1470, 1486), (1500, 1472, 1471, 1501), (1397, 1395, 1451, 1450), (1419, 1417, 1440, 1439), (1403, 1401, 1448, 1447), (1409, 1407, 1445, 1444), (1415, 1413, 1442, 1441), (1399, 1397, 1450, 1449), (1421, 1419, 1439, 1438), (1405, 1403, 1447, 1446), (1411, 1409, 1444, 1443), (1395, 1393, 1452, 1451), (1417, 1415, 1441, 1440), (1401, 1399, 1449, 1448), (1391, 1421, 1438, 1453), (1393, 1391, 1453, 1452), (1407, 1405, 1446, 1445), (1516, 1517, 1502, 1503, 1504, 1505, 1506, 1507, 1508, 1509, 1510, 1511, 1512, 1513, 1514, 1515), (1443, 1444, 1508, 1507), (1441, 1442, 1506, 1505), (1452, 1453, 1517, 1516), (1439, 1440, 1504, 1503), (1450, 1451, 1515, 1514), (1448, 1449, 1513, 1512), (1453, 1438, 1502, 1517), (1446, 1447, 1511, 1510), (1444, 1445, 1509, 1508), (1442, 1443, 1507, 1506), (1440, 1441, 1505, 1504), (1451, 1452, 1516, 1515), (1438, 1439, 1503, 1502), (1449, 1450, 1514, 1513), (1447, 1448, 1512, 1511), (1579, 1537, 1519, 1569), (1549, 1539, 1520, 1528), (1577, 1541, 1521, 1571), (1545, 1534, 1518, 1532), (1575, 1528, 1520, 1571), (1573, 1526, 1523, 1568), (1570, 1524, 1527, 1572), (1581, 1550, 1526, 1573), (1569, 1519, 1529, 1574), (1580, 1551, 1528, 1575), (1541, 1543, 1533, 1521), (1557, 1545, 1532, 1553), (1537, 1547, 1529, 1519), (1555, 1549, 1528, 1551), (1550, 1527, 1548, 1554), (1567, 1565, 1549, 1555), (1523, 1526, 1546, 1536), (1559, 1564, 1547, 1537), (1552, 1531, 1544, 1556), (1566, 1563, 1545, 1557), (1525, 1530, 1542, 1540), (1561, 1562, 1543, 1541), (1531, 1522, 1535, 1544), (1563, 1558, 1534, 1545), (1570, 1525, 1540, 1576), (1583, 1561, 1541, 1577), (1527, 1524, 1538, 1548), (1565, 1560, 1539, 1549), (1568, 1523, 1536, 1578), (1582, 1559, 1537, 1579), (1562, 1566, 1557, 1543), (1530, 1552, 1556, 1542), (1564, 1567, 1555, 1547), (1526, 1550, 1554, 1546), (1547, 1555, 1551, 1529), (1543, 1557, 1553, 1533), (1574, 1529, 1551, 1580), (1572, 1527, 1550, 1581), (1546, 1554, 1567, 1564), (1542, 1556, 1566, 1562), (1578, 1536, 1559, 1582), (1548, 1538, 1560, 1565), (1576, 1540, 1561, 1583), (1544, 1535, 1558, 1563), (1540, 1542, 1562, 1561), (1556, 1544, 1563, 1566), (1536, 1546, 1564, 1559), (1554, 1548, 1565, 1567), (1538, 1576, 1583, 1560), (1535, 1578, 1582, 1558), (1530, 1572, 1581, 1552), (1532, 1574, 1580, 1553), (1558, 1582, 1579, 1534), (1522, 1568, 1578, 1535), (1560, 1583, 1577, 1539), (1524, 1570, 1576, 1538), (1553, 1580, 1575, 1533), (1518, 1569, 1574, 1532), (1552, 1581, 1573, 1531), (1525, 1570, 1572, 1530), (1531, 1573, 1568, 1522), (1533, 1575, 1571, 1521), (1539, 1577, 1571, 1520), (1534, 1579, 1569, 1518)])
me_cube_001.polygons.foreach_set('use_smooth', [True] * 1440)
me_cube_001.use_remesh_preserve_volume = False
me_cube_001.use_remesh_preserve_attributes = False
me_cube_001.use_mirror_vertex_groups = False
me_cube_001.update()
me_plane_001 = bpy.data.meshes.new('Plane.001')
me_plane_001.from_pydata([(-1.0, -1.0, 0.3333), (1.0, -1.0, 0.0), (-1.0, 1.0, 0.3333), (1.0, 1.0, 0.0), (0.0, -1.0, 0.0), (0.0, 1.0, 0.0), (-1.0, 0.0, 0.3333), (1.0, 0.0, 0.0), (0.0, 0.0, 0.0), (-1.133, -1.0, 0.692), (-1.133, 1.0, 0.692), (-1.133, 0.0, 0.692), (-1.0, -0.5, 0.3333), (1.0, -0.5, 0.0), (0.0, -0.5, 0.0), (-1.133, -0.5, 0.692), (1.0, 0.5, 0.0), (0.0, 0.5, 0.0), (-1.0, 0.5, 0.3333), (-1.133, 0.5, 0.692), (-0.5, 1.0, 0.1667), (-0.5, -1.0, 0.1667), (-0.5, 0.0, 0.1667), (-0.5, -0.5, 0.1667), (-0.5, 0.5, 0.1667), (0.5, -1.0, 0.0), (0.5, 1.0, 0.0), (0.5, 0.0, 0.0), (0.5, -0.5, 0.0), (0.5, 0.5, 0.0)], [], [(29, 16, 3, 26), (24, 17, 5, 20), (23, 14, 8, 22), (28, 13, 7, 27), (18, 2, 10, 19), (12, 6, 11, 15), (0, 12, 15, 9), (25, 1, 13, 28), (21, 4, 14, 23), (6, 18, 19, 11), (22, 8, 17, 24), (27, 7, 16, 29), (6, 22, 24, 18), (0, 21, 23, 12), (12, 23, 22, 6), (18, 24, 20, 2), (8, 27, 29, 17), (4, 25, 28, 14), (14, 28, 27, 8), (17, 29, 26, 5)])
me_plane_001.use_remesh_preserve_volume = False
me_plane_001.use_remesh_preserve_attributes = False
me_plane_001.use_mirror_vertex_groups = False
me_plane_001.update()

# ---- objects
ob_plane = bpy.data.objects.new('Plane', me_plane_002)
ob_side_camera = bpy.data.objects.new('Side Camera', cam_camera_002)
ob_front_camera = bpy.data.objects.new('Front Camera', cam_camera_001)
ob_lamp = bpy.data.objects.new('Lamp', light_lamp)
ob_aerial_camera = bpy.data.objects.new('Aerial Camera', cam_camera)
ob_office_chair_basic = bpy.data.objects.new('Office Chair Basic', me_cube_001)
ob_studio_backdrop_diffuse_001 = bpy.data.objects.new('Studio Backdrop Diffuse.001', me_plane_001)

# ---- transforms, parenting, visibility, modifiers, constraints
ob_plane.location = (0.0, 0.0, 0.0)
ob_plane.scale = (3.0, 3.0, 3.0)
ob_plane.lineart.crease_threshold = 0.0
_m = ob_plane.modifiers.new('Subsurf', 'SUBSURF')
_m.uv_smooth = 'PRESERVE_CORNERS'
_m.quality = 2
_m.levels = 2
_m.show_only_control_edges = False
ob_side_camera.location = (8.138, 0.0, -1.807e-15)
ob_side_camera.rotation_euler = (1.571, -0.0, 1.571)
ob_side_camera.lineart.crease_threshold = 0.0
ob_front_camera.location = (0.0, -8.138, -1.093e-06)
ob_front_camera.rotation_euler = (1.571, -0.0, 0.0)
ob_front_camera.scale = (1.0, 1.0, 1.0)
ob_front_camera.lineart.crease_threshold = 0.0
ob_lamp.location = (4.076, 1.005, 5.904)
ob_lamp.rotation_euler = (0.6503, 0.05522, 1.866)
ob_lamp.lock_rotations_4d = False
ob_lamp.empty_display_type = 'ARROWS'
ob_lamp.color = (0.0, 0.0, 0.0, 0.0)
ob_lamp.lineart.crease_threshold = 0.0
ob_aerial_camera.location = (2.097, -1.871, 1.947)
ob_aerial_camera.rotation_euler = (1.109, 0.01082, 0.8149)
ob_aerial_camera.lock_rotations_4d = False
ob_aerial_camera.empty_display_type = 'ARROWS'
ob_aerial_camera.color = (0.0, 0.0, 0.0, 0.0)
ob_aerial_camera.display_type = 'WIRE'
ob_aerial_camera.lineart.crease_threshold = 0.0
ob_office_chair_basic.location = (1.174, 0.0, -0.06492)
ob_office_chair_basic.scale = (1.137, 0.1251, 0.08412)
ob_office_chair_basic.lineart.crease_threshold = 0.0
_vg = ob_office_chair_basic.vertex_groups.new(name='Foam')
_vg = ob_office_chair_basic.vertex_groups.new(name='Plastic')
_m = ob_office_chair_basic.modifiers.new('Mirror', 'MIRROR')
_m.use_axis = (False, False, False)
ob_studio_backdrop_diffuse_001.location = (0.0, 0.0, -1.0)
ob_studio_backdrop_diffuse_001.scale = (3.0, 3.0, 3.0)
ob_studio_backdrop_diffuse_001.lineart.crease_threshold = 0.0
_m = ob_studio_backdrop_diffuse_001.modifiers.new('Subsurf', 'SUBSURF')
_m.uv_smooth = 'PRESERVE_CORNERS'
_m.quality = 2
_m.levels = 2
_m.show_only_control_edges = False

# ---- collection membership
col_collection_1.objects.link(ob_plane)
col_collection_1.objects.link(ob_side_camera)
col_collection_1.objects.link(ob_front_camera)
col_collection_1.objects.link(ob_lamp)
col_collection_1.objects.link(ob_aerial_camera)
col_collection_1.objects.link(ob_office_chair_basic)
col_collection_2.objects.link(ob_studio_backdrop_diffuse_001)

# ---- scene / render settings (as saved in the file)
scene.camera = ob_aerial_camera
scene.frame_start = 1; scene.frame_end = 250; scene.frame_set(1)
scene.render.engine = 'BLENDER_EEVEE_NEXT'
scene.render.resolution_x = 1280
scene.render.resolution_y = 720
scene.render.dither_intensity = 0.0
scene.cycles.use_denoising = False
scene.cycles.samples = 10
scene.cycles.sampling_pattern = 'TABULATED_SOBOL'
scene.cycles.light_sampling_threshold = 0.0
scene.cycles.use_adaptive_sampling = False
scene.cycles.use_light_tree = False
scene.cycles.blur_glossy = 0.0
scene.cycles.pixel_filter_type = 'GAUSSIAN'
scene.cycles.sample_clamp_indirect = 0.0
scene.view_settings.view_transform = 'Standard'
bpy.context.view_layer.update()
